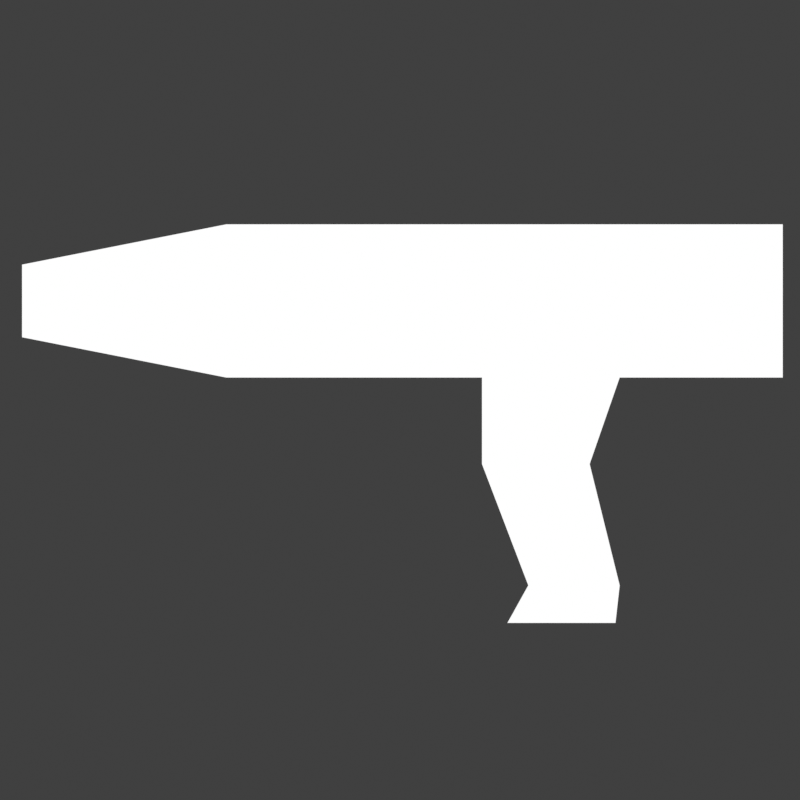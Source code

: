 # Source: BeamRifle.blend  (saved by Blender 2.82.7; exported with 4.5.12 LTS)
import bpy
from mathutils import Matrix  # noqa: F401  (used for matrix-valued properties, if any)

bpy.ops.wm.read_factory_settings(use_empty=True)
scene = bpy.context.scene
scene.name = 'Scene'

# ---- collections
col_collection = bpy.data.collections.new('Collection'); scene.collection.children.link(col_collection)

# ---- materials (node trees are filled in below, after node groups)
mat_material = bpy.data.materials.new('Material')
mat_material.alpha_threshold = 0.0
mat_material.use_transparent_shadow = False
mat_material.line_color = (0.05088, 0.05088, 0.05088, 1.0)
mat_material.line_priority = 1

# ---- material node trees
mat_material.use_nodes = True; mat_material.node_tree.nodes.clear()
_N = mat_material.node_tree.nodes; _L = mat_material.node_tree.links
n0 = _N.new('ShaderNodeOutputMaterial'); n0.name = 'Material Output'; n0.location = (300, 300)
n1 = _N.new('ShaderNodeBackground'); n1.name = 'Background'; n1.location = (10, 300)
n1.inputs[0].default_value = (1.0, 1.0, 1.0, 1.0)
_L.new(n1.outputs[0], n0.inputs[0])
n0.is_active_output = True

# ---- world
world_world = bpy.data.worlds.new('World'); scene.world = world_world
world_world.use_nodes = True; world_world.node_tree.nodes.clear()
_N = world_world.node_tree.nodes; _L = world_world.node_tree.links
n0 = _N.new('ShaderNodeOutputWorld'); n0.name = 'World Output'; n0.location = (300, 300)
n1 = _N.new('ShaderNodeBackground'); n1.name = 'Background'; n1.location = (10, 300)
n1.inputs[0].default_value = (0.05088, 0.05088, 0.05088, 1.0)
_L.new(n1.outputs[0], n0.inputs[0])
n0.is_active_output = True
world_world.color = (0.05088, 0.05088, 0.05088)
world_world.use_sun_shadow = False
world_world.sun_shadow_jitter_overblur = 0.0

# ---- cameras
cam_camera = bpy.data.cameras.new('Camera')
cam_camera.type = 'ORTHO'
cam_camera.clip_end = 100.0
cam_camera.ortho_scale = 4.0

# ---- lights
light_light = bpy.data.lights.new('Light', 'POINT')
light_light.transmission_factor = 0.0
light_light.energy = 1000.0
light_light.shadow_soft_size = 0.1
light_light.shadow_maximum_resolution = 0.006
light_light.use_absolute_resolution = True

# ---- meshes
me_cube = bpy.data.meshes.new('Cube')
me_cube.from_pydata([(0.3132, 1.3, 0.8074), (0.3132, 1.3, 0.181), (0.3132, -0.9747, 0.8074), (0.3132, -0.9747, 0.181), (-0.3132, 1.3, 0.8074), (-0.3132, 1.3, 0.181), (-0.3132, -0.9747, 0.8074), (-0.3132, -0.9747, 0.181), (0.1887, 0.6334, 0.181), (0.1887, 0.07032, 0.181), (-0.1887, 0.6334, 0.181), (-0.1887, 0.07032, 0.181), (0.1887, 0.5106, -0.1726), (0.1887, 0.07032, -0.1726), (-0.1887, 0.5106, -0.1726), (-0.1887, 0.07032, -0.1726), (0.1887, 0.6334, -0.6688), (0.1887, 0.2596, -0.6688), (-0.1887, 0.6334, -0.6688), (-0.1887, 0.2596, -0.6688), (0.2747, 0.6162, -0.8222), (0.2747, 0.1744, -0.8222), (-0.2747, 0.6162, -0.8222), (-0.2747, 0.1744, -0.8222), (0.1484, -1.81, 0.6426), (0.1484, -1.81, 0.3458), (-0.1484, -1.81, 0.6426), (-0.1484, -1.81, 0.3458)], [], [(0, 4, 6, 2), (6, 7, 27, 26), (7, 6, 4, 5), (7, 5, 10, 11), (1, 0, 2, 3), (5, 4, 0, 1), (10, 8, 12, 14), (1, 3, 9, 8), (5, 1, 8, 10), (3, 7, 11, 9), (13, 15, 19, 17), (9, 11, 15, 13), (11, 10, 14, 15), (8, 9, 13, 12), (16, 17, 21, 20), (15, 14, 18, 19), (12, 13, 17, 16), (14, 12, 16, 18), (22, 20, 21, 23), (18, 16, 20, 22), (17, 19, 23, 21), (19, 18, 22, 23), (25, 24, 26, 27), (7, 3, 25, 27), (2, 6, 26, 24), (3, 2, 24, 25)])
_uv = me_cube.uv_layers.new(name='UVMap')
_uv.uv.foreach_set('vector', [0.625, 0.5, 0.875, 0.5, 0.875, 0.75, 0.625, 0.75, 0.625, 0.0, 0.375, 0.0, 0.375, 0.0, 0.625, 0.0, 0.375, 0.0, 0.625, 0.0, 0.625, 0.25, 0.375, 0.25, 0.375, 0.0, 0.375, 0.25, 0.375, 0.25, 0.375, 0.0, 0.375, 0.5, 0.625, 0.5, 0.625, 0.75, 0.375, 0.75, 0.375, 0.25, 0.625, 0.25, 0.625, 0.5, 0.375, 0.5, 0.375, 0.25, 0.375, 0.5, 0.375, 0.5, 0.375, 0.25, 0.375, 0.5, 0.375, 0.75, 0.375, 0.75, 0.375, 0.5, 0.375, 0.25, 0.375, 0.5, 0.375, 0.5, 0.375, 0.25, 0.375, 0.75, 0.375, 1.0, 0.375, 1.0, 0.375, 0.75, 0.375, 0.75, 0.375, 1.0, 0.375, 1.0, 0.375, 0.75, 0.375, 0.75, 0.375, 1.0, 0.375, 1.0, 0.375, 0.75, 0.375, 0.0, 0.375, 0.25, 0.375, 0.25, 0.375, 0.0, 0.375, 0.5, 0.375, 0.75, 0.375, 0.75, 0.375, 0.5, 0.375, 0.5, 0.375, 0.75, 0.375, 0.75, 0.375, 0.5, 0.375, 0.0, 0.375, 0.25, 0.375, 0.25, 0.375, 0.0, 0.375, 0.5, 0.375, 0.75, 0.375, 0.75, 0.375, 0.5, 0.375, 0.25, 0.375, 0.5, 0.375, 0.5, 0.375, 0.25, 0.125, 0.5, 0.375, 0.5, 0.375, 0.75, 0.125, 0.75, 0.375, 0.25, 0.375, 0.5, 0.375, 0.5, 0.375, 0.25, 0.375, 0.75, 0.375, 1.0, 0.375, 1.0, 0.375, 0.75, 0.375, 0.0, 0.375, 0.25, 0.375, 0.25, 0.375, 0.0, 0.375, 0.75, 0.625, 0.75, 0.625, 1.0, 0.375, 1.0, 0.375, 1.0, 0.375, 0.75, 0.375, 0.75, 0.375, 1.0, 0.625, 0.75, 0.875, 0.75, 0.875, 0.75, 0.625, 0.75, 0.375, 0.75, 0.625, 0.75, 0.625, 0.75, 0.375, 0.75])
me_cube.materials.append(mat_material)
me_cube.use_remesh_preserve_volume = False
me_cube.use_remesh_preserve_attributes = False
me_cube.use_mirror_vertex_groups = False
me_cube.update()
me_robot = bpy.data.meshes.new('Robot')
me_robot.from_pydata([(-2.356, -0.4014, -0.6497), (-2.431, -0.3258, -0.6497), (-2.431, -0.3258, 0.2414), (-2.356, -0.4014, 0.2414), (-2.431, 0.1444, -0.6497), (-2.356, 0.2199, -0.6497), (-2.356, 0.2199, 0.2414), (-2.431, 0.1444, 0.2414), (-1.81, -0.3258, -0.6497), (-1.886, -0.4014, -0.6497), (-1.886, -0.4014, 0.2414), (-1.81, -0.3258, 0.2414), (-1.886, 0.2199, -0.6497), (-1.81, 0.1444, -0.6497), (-1.81, 0.1444, 0.2414), (-1.886, 0.2199, 0.2414), (-1.0, -0.7468, -0.406), (-1.0, 0.8687, -0.406), (-1.0, 0.8687, 0.7068), (1.0, -0.7468, -0.406), (0.4516, -1.395, 0.0), (1.0, 0.8687, -0.406), (1.0, 0.8687, 0.7068), (-1.0, -1.0, 0.7068), (-0.4516, -1.395, 0.0), (-0.4516, -1.395, 0.5135), (0.4516, -1.395, 0.5135), (-1.0, -0.326, 0.8148), (-1.0, 0.734, 0.8148), (1.0, -0.326, 0.8148), (1.0, 0.734, 0.8148), (-0.4468, -0.6071, 0.8961), (-0.4468, 0.734, 0.8148), (0.4468, -0.6071, 0.8961), (0.4468, 0.734, 0.8148), (1.0, -1.0, 0.7068), (-0.4468, -1.0, 0.7881), (0.4468, -1.0, 0.7881), (-0.4468, -0.377, 0.9687), (-0.4468, 0.2738, 0.9687), (0.4468, 0.2738, 0.9687), (0.4468, -0.377, 0.9687), (-1.0, -0.7468, -0.1812), (1.0, -0.7468, -0.1812), (-0.4943, -1.0, -0.406), (0.4943, -1.0, -0.406), (-0.4943, -1.0, -0.1812), (0.4943, -1.0, -0.1812), (-1.256, 0.2308, 0.7477), (-1.256, 0.2308, 0.2396), (1.256, 0.2308, 0.7477), (1.256, 0.2308, 0.2396), (1.256, -0.261, 0.2396), (-1.256, -0.261, 0.2396), (-1.256, -0.3323, 0.7477), (1.256, -0.3323, 0.7477), (-1.328, 0.2277, 0.7591), (-1.328, 0.2277, 0.251), (1.328, 0.2277, 0.7591), (1.328, 0.2277, 0.251), (1.328, -0.2641, 0.251), (-1.328, -0.2641, 0.251), (-1.328, -0.3354, 0.7591), (1.328, -0.3354, 0.7591), (-1.0, 1.18, -0.03859), (-1.0, 1.18, 0.4423), (1.0, 1.18, -0.03859), (1.0, 1.18, 0.4423), (-0.9398, 1.38, -0.03859), (-0.9398, 1.38, 0.4423), (0.9398, 1.38, -0.03859), (0.9398, 1.38, 0.4423), (-0.4166, 1.38, -0.03859), (-0.4166, 1.38, 0.4423), (0.4166, 1.38, -0.03859), (0.4166, 1.38, 0.4423), (-0.9398, 1.694, 0.4423), (-0.9398, 1.694, -0.03859), (0.9398, 1.694, 0.4423), (0.9398, 1.694, -0.03859), (-0.4166, 1.694, 0.4423), (-0.4166, 1.694, -0.03859), (0.4166, 1.694, 0.4423), (0.4166, 1.694, -0.03859), (-0.8606, 1.795, 0.3695), (-0.8606, 1.795, 0.03422), (0.8606, 1.795, 0.3695), (0.8606, 1.795, 0.03422), (-0.4958, 1.795, 0.3695), (-0.4958, 1.795, 0.03422), (0.4958, 1.795, 0.3695), (0.4958, 1.795, 0.03422), (1.0, 0.8687, -0.5445), (-1.0, 0.8687, -0.5445), (1.0, -0.7468, -0.5445), (-1.0, -0.7468, -0.5445), (0.6338, 0.573, -0.6825), (-0.6338, 0.573, -0.6825), (0.6338, -0.4511, -0.6825), (-0.6338, -0.4511, -0.6825), (-2.847, -0.6423, -0.139), (-2.675, -0.6423, 1.01), (-2.847, 0.5268, -0.139), (-2.675, 0.5268, 1.01), (-1.475, -0.6423, -0.139), (-1.475, -0.6423, 1.233), (-1.475, 0.5268, -0.139), (-1.475, 0.5268, 1.233), (-2.743, -0.7776, -0.04896), (-2.596, -0.7776, 0.9359), (-1.567, -0.7776, -0.04896), (-1.567, -0.7776, 1.127), (-2.756, 0.5942, -0.06046), (-2.606, 0.5942, 0.9454), (-1.555, 0.5942, -0.06046), (-1.555, 0.5942, 1.14), (-1.461, -0.4783, 0.05339), (-1.461, -0.4783, 1.04), (-1.461, 0.3629, 0.05339), (-1.461, 0.3629, 1.04), (-1.321, -0.4783, 0.05339), (-1.321, -0.4783, 1.04), (-1.321, 0.3629, 0.05339), (-1.321, 0.3629, 1.04), (-0.8375, -0.9569, 0.9545), (-0.8375, -0.9569, 2.482), (-0.8375, 0.9934, 0.9545), (-0.8375, 0.9934, 2.482), (0.8375, -0.9569, 0.9545), (0.8375, -0.9569, 2.482), (0.8375, 0.9934, 0.9545), (0.8375, 0.9934, 2.482), (-0.5339, -1.29, 1.162), (-0.5339, -1.317, 2.342), (0.5339, -1.29, 1.162), (0.5339, -1.317, 2.342), (-0.6135, -0.7376, 2.67), (-0.6135, 0.774, 2.67), (0.6135, -0.7376, 2.67), (0.6135, 0.774, 2.67), (-0.2952, -0.7376, 2.67), (-0.2952, 0.774, 2.67), (0.2952, -0.7376, 2.67), (0.2952, 0.774, 2.67), (-0.1205, -0.2903, 3.057), (-0.1205, 0.3267, 3.057), (0.1205, -0.2903, 3.057), (0.1205, 0.3267, 3.057), (-0.4108, -1.293, 1.456), (-0.4108, -1.314, 2.048), (0.4108, -1.314, 2.048), (0.4108, -1.293, 1.456), (-0.4108, -1.472, 1.453), (-0.4108, -1.493, 2.045), (0.4108, -1.493, 2.045), (0.4108, -1.472, 1.453), (-0.9151, 0.6628, 1.213), (-0.9151, -0.6264, 1.213), (-0.9151, -0.6264, 2.223), (-0.9151, 0.6628, 2.223), (0.9151, 0.6628, 2.223), (0.9151, 0.6628, 1.213), (0.9151, -0.6264, 1.213), (0.9151, -0.6264, 2.223), (-1.038, 0.7493, 1.521), (-1.038, -0.7128, 1.521), (-1.038, -0.7128, 1.915), (-1.038, 0.7493, 1.915), (1.038, 0.7493, 1.915), (1.038, 0.7493, 1.521), (1.038, -0.7128, 1.521), (1.038, -0.7128, 1.915), (-0.6746, 0.9934, 1.896), (-0.6746, 0.9934, 1.54), (0.6746, 0.9934, 1.54), (0.6746, 0.9934, 1.896), (-0.6746, 1.267, 1.896), (-0.6746, 1.267, 1.54), (0.6746, 1.267, 1.54), (0.6746, 1.267, 1.896), (-0.05695, -0.2903, 3.524), (-0.05695, 0.3267, 3.524), (0.05695, -0.2903, 3.524), (0.05695, 0.3267, 3.524), (-0.266, -0.6851, -1.928), (-0.3047, -0.5429, -1.037), (-0.266, 0.6851, -1.928), (-0.3047, 0.5429, -1.037), (0.266, -0.6851, -1.928), (0.3047, -0.5429, -1.037), (0.266, 0.6851, -1.928), (0.3047, 0.5429, -1.037), (-0.266, -0.943, -1.757), (-0.266, -0.943, -1.14), (-0.266, 0.943, -1.14), (-0.266, 0.943, -1.757), (0.266, 0.943, -1.757), (0.266, 0.943, -1.14), (0.266, -0.943, -1.14), (0.266, -0.943, -1.757), (-0.8395, -0.8439, -0.9101), (-0.8395, 0.8439, -0.9101), (0.8395, 0.8439, -0.9101), (0.8395, -0.8439, -0.9101), (-0.8395, -0.8439, -0.6308), (-0.8395, 0.8439, -0.6308), (0.8395, 0.8439, -0.6308), (0.8395, -0.8439, -0.6308), (0.8975, 0.379, -0.8595), (0.8975, -0.379, -0.8595), (0.9703, 0.379, -0.6308), (0.9703, -0.379, -0.6308), (-0.8975, -0.379, -0.8595), (-0.8975, 0.379, -0.8595), (-0.9703, -0.379, -0.6308), (-0.9703, 0.379, -0.6308), (0.5355, -0.9993, -0.9101), (-0.5355, -0.9993, -0.9101), (0.5355, -0.9993, -0.6308), (-0.5355, -0.9993, -0.6308), (-0.8395, -0.8439, -0.5836), (-0.8395, 0.8439, -0.5836), (0.8395, 0.8439, -0.5836), (0.8395, -0.8439, -0.5836), (-0.4705, -0.473, -0.4081), (-0.4705, 0.473, -0.4081), (0.4705, 0.473, -0.4081), (0.4705, -0.473, -0.4081), (0.0, 0.4178, -1.064), (0.0, -0.4178, -1.064), (0.2955, 0.4178, -1.186), (0.2955, -0.4178, -1.186), (0.4178, 0.4178, -1.481), (0.4178, -0.4178, -1.481), (0.2955, 0.4178, -1.777), (0.2955, -0.4178, -1.777), (0.0, 0.4178, -1.899), (0.0, -0.4178, -1.899), (-0.2955, 0.4178, -1.777), (-0.2955, -0.4178, -1.777), (-0.4178, 0.4178, -1.481), (-0.4178, -0.4178, -1.481), (-0.2955, 0.4178, -1.186), (-0.2955, -0.4178, -1.186), (-2.337, -0.3859, -1.604), (-2.409, -0.3141, -1.604), (-2.409, -0.3141, -0.7571), (-2.337, -0.3859, -0.7571), (-2.409, 0.1326, -1.604), (-2.337, 0.2044, -1.604), (-2.337, 0.2044, -0.7571), (-2.409, 0.1326, -0.7571), (-1.818, -0.3141, -1.604), (-1.89, -0.3859, -1.604), (-1.89, -0.3859, -0.7571), (-1.818, -0.3141, -0.7571), (-1.89, 0.2044, -1.604), (-1.818, 0.1326, -1.604), (-1.818, 0.1326, -0.7571), (-1.89, 0.2044, -0.7571), (-2.464, 0.0699, -0.7582), (-2.464, -0.2514, -0.7582), (-2.45, 0.2454, -0.7618), (-1.777, 0.2455, -0.7618), (-2.45, 0.147, -0.9995), (-1.777, 0.147, -0.9995), (-2.45, -0.09073, -1.098), (-1.777, -0.09073, -1.098), (-2.45, -0.3284, -0.9995), (-1.777, -0.3284, -0.9995), (-2.45, -0.4269, -0.7618), (-1.777, -0.4269, -0.7618), (-2.45, -0.3284, -0.5241), (-1.777, -0.3284, -0.5241), (-2.45, -0.09073, -0.4256), (-1.777, -0.09073, -0.4256), (-2.45, 0.147, -0.5241), (-1.777, 0.147, -0.5241), (-2.573, 0.1511, -0.7615), (-2.573, 0.08025, -0.9325), (-2.573, -0.09073, -1.003), (-2.573, -0.2617, -0.9325), (-2.573, -0.3325, -0.7615), (-2.573, -0.2617, -0.5905), (-2.573, -0.09073, -0.5197), (-2.573, 0.08024, -0.5905), (-1.768, -0.2519, -0.7581), (-1.768, 0.07044, -0.7581), (-1.738, 0.1519, -0.7615), (-1.738, 0.08081, -0.9331), (-1.738, -0.09073, -1.004), (-1.738, -0.2623, -0.9331), (-1.738, -0.3333, -0.7615), (-1.738, -0.2623, -0.59), (-1.738, -0.09073, -0.5189), (-1.738, 0.08081, -0.59), (-2.436, -0.3998, -2.267), (-2.401, -0.4246, -2.242), (-2.436, -0.4246, -2.207), (-2.461, -0.3998, -2.242), (-2.436, -0.4246, -1.665), (-2.401, -0.4246, -1.63), (-2.436, -0.3998, -1.605), (-2.461, -0.3998, -1.63), (-2.436, 0.2121, -2.267), (-2.461, 0.2121, -2.242), (-2.436, 0.2369, -2.242), (-2.436, 0.2121, -1.605), (-2.436, 0.2369, -1.63), (-2.461, 0.2121, -1.63), (-1.824, -0.3998, -2.267), (-1.799, -0.3998, -2.242), (-1.824, -0.4246, -2.207), (-1.859, -0.4246, -2.242), (-1.824, -0.3998, -1.605), (-1.859, -0.4246, -1.63), (-1.824, -0.4246, -1.665), (-1.799, -0.3998, -1.63), (-1.824, 0.2121, -2.267), (-1.824, 0.2369, -2.242), (-1.799, 0.2121, -2.242), (-1.824, 0.2121, -1.605), (-1.799, 0.2121, -1.63), (-1.824, 0.2369, -1.63), (-2.271, -0.3998, -2.052), (-2.295, -0.4246, -2.066), (-2.26, -0.4246, -2.101), (-2.246, -0.3998, -2.077), (-2.271, -0.3998, -1.82), (-2.246, -0.3998, -1.796), (-2.26, -0.4246, -1.771), (-2.295, -0.4246, -1.806), (-1.99, -0.3998, -1.82), (-1.965, -0.4246, -1.806), (-2.0, -0.4246, -1.771), (-2.014, -0.3998, -1.796), (-1.99, -0.3998, -2.052), (-2.014, -0.3998, -2.077), (-2.0, -0.4246, -2.101), (-1.965, -0.4246, -2.066), (-2.271, -0.2891, -2.052), (-2.246, -0.2891, -2.077), (-2.246, -0.2643, -2.052), (-2.271, -0.2891, -1.82), (-2.246, -0.2643, -1.82), (-2.246, -0.2891, -1.796), (-1.99, -0.2891, -1.82), (-2.014, -0.2891, -1.796), (-2.014, -0.2643, -1.82), (-1.99, -0.2891, -2.052), (-2.014, -0.2643, -2.052), (-2.014, -0.2891, -2.077), (-1.268, -0.4602, -1.78), (-1.371, -0.3538, -1.752), (-1.184, -0.3538, -1.054), (-1.081, -0.4602, -1.081), (-1.371, 0.3084, -1.752), (-1.268, 0.4148, -1.78), (-1.081, 0.4148, -1.081), (-1.184, 0.3084, -1.054), (-0.526, -0.3538, -1.979), (-0.6288, -0.4602, -1.951), (-0.4416, -0.4602, -1.252), (-0.3388, -0.3538, -1.28), (-0.6288, 0.4148, -1.951), (-0.526, 0.3084, -1.979), (-0.3388, 0.3084, -1.28), (-0.4416, 0.4148, -1.252), (-1.207, 0.1607, -1.096), (-0.3447, 0.1607, -1.327), (-1.238, 0.1099, -1.215), (-0.3764, 0.1099, -1.446), (-1.251, -0.01266, -1.264), (-0.3896, -0.01266, -1.495), (-1.238, -0.1353, -1.215), (-0.3764, -0.1353, -1.446), (-1.207, -0.186, -1.096), (-0.3447, -0.186, -1.327), (-1.175, -0.1353, -0.9777), (-0.313, -0.1353, -1.209), (-1.162, -0.01266, -0.9287), (-0.2998, -0.01266, -1.16), (-1.175, 0.1099, -0.9777), (-0.313, 0.1099, -1.209), (-1.326, -0.5029, -2.65), (-1.442, -0.3873, -2.65), (-1.442, -0.3873, -1.919), (-1.326, -0.5029, -1.919), (-1.442, 0.3319, -2.65), (-1.326, 0.4475, -2.65), (-1.326, 0.4475, -1.919), (-1.442, 0.3319, -1.919), (-0.4914, -0.3873, -2.65), (-0.607, -0.5029, -2.65), (-0.607, -0.5029, -1.919), (-0.4914, -0.3873, -1.919), (-0.607, 0.4475, -2.65), (-0.4914, 0.3319, -2.65), (-0.4914, 0.3319, -1.919), (-0.607, 0.4475, -1.919), (-0.5112, -0.02772, -1.725), (-1.408, -0.02772, -1.725), (-0.5112, -0.1589, -1.779), (-1.408, -0.1589, -1.779), (-0.5112, -0.2132, -1.91), (-1.408, -0.2132, -1.91), (-0.5112, -0.1589, -2.041), (-1.408, -0.1589, -2.041), (-0.5112, -0.02772, -2.096), (-1.408, -0.02772, -2.096), (-0.5112, 0.1034, -2.041), (-1.408, 0.1034, -2.041), (-0.5112, 0.1578, -1.91), (-1.408, 0.1578, -1.91), (-0.5112, 0.1034, -1.779), (-1.408, 0.1034, -1.779), (-0.3189, 0.6574, -3.35), (-1.636, 0.6574, -3.35), (-1.406, -1.625, -3.35), (-0.5481, -1.625, -3.35), (-0.08174, 0.8182, -3.35), (-0.08174, 0.8182, -3.74), (-0.358, -1.761, -3.35), (-0.358, -1.761, -3.74), (-1.873, 0.8182, -3.35), (-1.873, 0.8182, -3.74), (-1.596, -1.761, -3.35), (-1.596, -1.761, -3.74), (-1.341, -0.3651, -2.636), (-1.341, 0.3633, -2.636), (-0.613, 0.3633, -2.636), (-0.613, -0.3651, -2.636), (-0.5794, -2.174, -3.35), (-1.375, -2.174, -3.35), (-0.5794, -2.174, -3.74), (-1.375, -2.174, -3.74), (-0.358, -1.761, -3.35), (-0.358, -1.761, -3.74), (-0.1053, -1.039, -3.74), (-0.1053, -1.039, -3.35), (-1.849, -1.039, -3.74), (-1.849, -1.039, -3.35), (-1.538, 1.084, -3.35), (-0.4167, 1.084, -3.35), (-0.4167, 1.084, -3.74), (-1.538, 1.084, -3.74), (2.847, -0.6423, -0.139), (2.675, -0.6423, 1.01), (2.847, 0.5268, -0.139), (2.675, 0.5268, 1.01), (1.475, -0.6423, -0.139), (1.475, -0.6423, 1.233), (1.475, 0.5268, -0.139), (1.475, 0.5268, 1.233), (2.743, -0.7776, -0.04896), (2.596, -0.7776, 0.9359), (1.567, -0.7776, -0.04896), (1.567, -0.7776, 1.127), (2.756, 0.5942, -0.06046), (2.606, 0.5942, 0.9454), (1.555, 0.5942, -0.06046), (1.555, 0.5942, 1.14), (1.461, -0.4783, 0.05339), (1.461, -0.4783, 1.04), (1.461, 0.3629, 0.05339), (1.461, 0.3629, 1.04), (1.321, -0.4783, 0.05339), (1.321, -0.4783, 1.04), (1.321, 0.3629, 0.05339), (1.321, 0.3629, 1.04), (2.356, -0.4014, -0.6497), (2.431, -0.3258, -0.6497), (2.431, -0.3258, 0.2414), (2.356, -0.4014, 0.2414), (2.431, 0.1444, -0.6497), (2.356, 0.2199, -0.6497), (2.356, 0.2199, 0.2414), (2.431, 0.1444, 0.2414), (1.81, -0.3258, -0.6497), (1.886, -0.4014, -0.6497), (1.886, -0.4014, 0.2414), (1.81, -0.3258, 0.2414), (1.886, 0.2199, -0.6497), (1.81, 0.1444, -0.6497), (1.81, 0.1444, 0.2414), (1.886, 0.2199, 0.2414), (2.337, -0.3859, -1.604), (2.409, -0.3141, -1.604), (2.409, -0.3141, -0.7571), (2.337, -0.3859, -0.7571), (2.409, 0.1326, -1.604), (2.337, 0.2044, -1.604), (2.337, 0.2044, -0.7571), (2.409, 0.1326, -0.7571), (1.818, -0.3141, -1.604), (1.89, -0.3859, -1.604), (1.89, -0.3859, -0.7571), (1.818, -0.3141, -0.7571), (1.89, 0.2044, -1.604), (1.818, 0.1326, -1.604), (1.818, 0.1326, -0.7571), (1.89, 0.2044, -0.7571), (2.464, 0.0699, -0.7582), (2.464, -0.2514, -0.7582), (2.45, 0.2454, -0.7618), (1.777, 0.2455, -0.7618), (2.45, 0.147, -0.9995), (1.777, 0.147, -0.9995), (2.45, -0.09073, -1.098), (1.777, -0.09073, -1.098), (2.45, -0.3284, -0.9995), (1.777, -0.3284, -0.9995), (2.45, -0.4269, -0.7618), (1.777, -0.4269, -0.7618), (2.45, -0.3284, -0.5241), (1.777, -0.3284, -0.5241), (2.45, -0.09073, -0.4256), (1.777, -0.09073, -0.4256), (2.45, 0.147, -0.5241), (1.777, 0.147, -0.5241), (2.573, 0.1511, -0.7615), (2.573, 0.08025, -0.9325), (2.573, -0.09073, -1.003), (2.573, -0.2617, -0.9325), (2.573, -0.3325, -0.7615), (2.573, -0.2617, -0.5905), (2.573, -0.09073, -0.5197), (2.573, 0.08024, -0.5905), (1.768, -0.2519, -0.7581), (1.768, 0.07044, -0.7581), (1.738, 0.1519, -0.7615), (1.738, 0.08081, -0.9331), (1.738, -0.09073, -1.004), (1.738, -0.2623, -0.9331), (1.738, -0.3333, -0.7615), (1.738, -0.2623, -0.59), (1.738, -0.09073, -0.5189), (1.738, 0.08081, -0.59), (2.436, -0.3998, -2.267), (2.401, -0.4246, -2.242), (2.436, -0.4246, -2.207), (2.461, -0.3998, -2.242), (2.436, -0.4246, -1.665), (2.401, -0.4246, -1.63), (2.436, -0.3998, -1.605), (2.461, -0.3998, -1.63), (2.436, 0.2121, -2.267), (2.461, 0.2121, -2.242), (2.436, 0.2369, -2.242), (2.436, 0.2121, -1.605), (2.436, 0.2369, -1.63), (2.461, 0.2121, -1.63), (1.824, -0.3998, -2.267), (1.799, -0.3998, -2.242), (1.824, -0.4246, -2.207), (1.859, -0.4246, -2.242), (1.824, -0.3998, -1.605), (1.859, -0.4246, -1.63), (1.824, -0.4246, -1.665), (1.799, -0.3998, -1.63), (1.824, 0.2121, -2.267), (1.824, 0.2369, -2.242), (1.799, 0.2121, -2.242), (1.824, 0.2121, -1.605), (1.799, 0.2121, -1.63), (1.824, 0.2369, -1.63), (2.271, -0.3998, -2.052), (2.295, -0.4246, -2.066), (2.26, -0.4246, -2.101), (2.246, -0.3998, -2.077), (2.271, -0.3998, -1.82), (2.246, -0.3998, -1.796), (2.26, -0.4246, -1.771), (2.295, -0.4246, -1.806), (1.99, -0.3998, -1.82), (1.965, -0.4246, -1.806), (2.0, -0.4246, -1.771), (2.014, -0.3998, -1.796), (1.99, -0.3998, -2.052), (2.014, -0.3998, -2.077), (2.0, -0.4246, -2.101), (1.965, -0.4246, -2.066), (2.271, -0.2891, -2.052), (2.246, -0.2891, -2.077), (2.246, -0.2643, -2.052), (2.271, -0.2891, -1.82), (2.246, -0.2643, -1.82), (2.246, -0.2891, -1.796), (1.99, -0.2891, -1.82), (2.014, -0.2891, -1.796), (2.014, -0.2643, -1.82), (1.99, -0.2891, -2.052), (2.014, -0.2643, -2.052), (2.014, -0.2891, -2.077), (1.268, -0.4602, -1.78), (1.371, -0.3538, -1.752), (1.184, -0.3538, -1.054), (1.081, -0.4602, -1.081), (1.371, 0.3084, -1.752), (1.268, 0.4148, -1.78), (1.081, 0.4148, -1.081), (1.184, 0.3084, -1.054), (0.526, -0.3538, -1.979), (0.6288, -0.4602, -1.951), (0.4416, -0.4602, -1.252), (0.3388, -0.3538, -1.28), (0.6288, 0.4148, -1.951), (0.526, 0.3084, -1.979), (0.3388, 0.3084, -1.28), (0.4416, 0.4148, -1.252), (1.207, 0.1607, -1.096), (0.3447, 0.1607, -1.327), (1.238, 0.1099, -1.215), (0.3764, 0.1099, -1.446), (1.251, -0.01266, -1.264), (0.3896, -0.01266, -1.495), (1.238, -0.1353, -1.215), (0.3764, -0.1353, -1.446), (1.207, -0.186, -1.096), (0.3447, -0.186, -1.327), (1.175, -0.1353, -0.9777), (0.313, -0.1353, -1.209), (1.162, -0.01266, -0.9287), (0.2998, -0.01266, -1.16), (1.175, 0.1099, -0.9777), (0.313, 0.1099, -1.209), (1.326, -0.5029, -2.65), (1.442, -0.3873, -2.65), (1.442, -0.3873, -1.919), (1.326, -0.5029, -1.919), (1.442, 0.3319, -2.65), (1.326, 0.4475, -2.65), (1.326, 0.4475, -1.919), (1.442, 0.3319, -1.919), (0.4914, -0.3873, -2.65), (0.607, -0.5029, -2.65), (0.607, -0.5029, -1.919), (0.4914, -0.3873, -1.919), (0.607, 0.4475, -2.65), (0.4914, 0.3319, -2.65), (0.4914, 0.3319, -1.919), (0.607, 0.4475, -1.919), (0.5112, -0.02772, -1.725), (1.408, -0.02772, -1.725), (0.5112, -0.1589, -1.779), (1.408, -0.1589, -1.779), (0.5112, -0.2132, -1.91), (1.408, -0.2132, -1.91), (0.5112, -0.1589, -2.041), (1.408, -0.1589, -2.041), (0.5112, -0.02772, -2.096), (1.408, -0.02772, -2.096), (0.5112, 0.1034, -2.041), (1.408, 0.1034, -2.041), (0.5112, 0.1578, -1.91), (1.408, 0.1578, -1.91), (0.5112, 0.1034, -1.779), (1.408, 0.1034, -1.779), (0.3189, 0.6574, -3.35), (1.636, 0.6574, -3.35), (1.406, -1.625, -3.35), (0.5481, -1.625, -3.35), (0.08174, 0.8182, -3.35), (0.08174, 0.8182, -3.74), (0.358, -1.761, -3.35), (0.358, -1.761, -3.74), (1.873, 0.8182, -3.35), (1.873, 0.8182, -3.74), (1.596, -1.761, -3.35), (1.596, -1.761, -3.74), (1.341, -0.3651, -2.636), (1.341, 0.3633, -2.636), (0.613, 0.3633, -2.636), (0.613, -0.3651, -2.636), (0.5794, -2.174, -3.35), (1.375, -2.174, -3.35), (0.5794, -2.174, -3.74), (1.375, -2.174, -3.74), (0.358, -1.761, -3.35), (0.358, -1.761, -3.74), (0.1053, -1.039, -3.74), (0.1053, -1.039, -3.35), (1.849, -1.039, -3.74), (1.849, -1.039, -3.35), (1.538, 1.084, -3.35), (0.4167, 1.084, -3.35), (0.4167, 1.084, -3.74), (1.538, 1.084, -3.74)], [(436, 437), (678, 679)], [(9, 10, 3, 0), (13, 14, 11, 8), (14, 15, 6, 7, 2, 3, 10, 11), (1, 2, 7, 4), (5, 6, 15, 12), (0, 3, 2, 1), (6, 5, 4, 7), (14, 13, 12, 15), (10, 9, 8, 11), (4, 5, 12, 13, 8, 9, 0, 1), (23, 18, 48, 54), (18, 22, 67, 65), (18, 17, 49, 48), (43, 35, 26, 20), (18, 23, 27, 28), (35, 22, 30, 29), (22, 18, 28, 30), (23, 42, 24, 25), (33, 34, 40, 41), (30, 28, 32, 34), (29, 30, 34, 33), (28, 27, 31, 32), (31, 27, 23, 36), (36, 23, 25), (33, 31, 36, 37), (46, 24, 42), (29, 33, 37, 35), (40, 39, 38, 41), (32, 31, 38, 39), (31, 33, 41, 38), (34, 32, 39, 40), (26, 25, 24, 20), (45, 47, 46, 44), (16, 19, 45, 44), (42, 16, 44, 46), (19, 43, 47, 45), (46, 47, 20, 24), (20, 47, 43), (35, 37, 26), (26, 37, 36, 25), (52, 51, 59, 60), (50, 55, 63, 58), (52, 43, 19), (19, 21, 51, 52), (17, 16, 53, 49), (22, 35, 55, 50), (52, 55, 35, 43), (42, 53, 16), (21, 22, 50, 51), (59, 58, 63, 60), (55, 52, 60, 63), (48, 49, 57, 56), (49, 53, 61, 57), (54, 48, 56, 62), (51, 50, 58, 59), (61, 62, 56, 57), (53, 54, 62, 61), (23, 54, 53, 42), (65, 67, 71, 69), (17, 18, 65, 64), (22, 21, 66, 67), (21, 17, 64, 66), (71, 70, 79, 78), (64, 65, 69, 68), (67, 66, 70, 71), (66, 64, 68, 70), (72, 73, 75, 74), (70, 68, 72, 74), (69, 71, 75, 73), (72, 68, 77, 81), (80, 81, 89, 88), (79, 83, 91, 87), (70, 74, 83, 79), (73, 72, 81, 80), (69, 73, 80, 76), (75, 71, 78, 82), (68, 69, 76, 77), (74, 75, 82, 83), (86, 87, 91, 90), (85, 84, 88, 89), (77, 76, 84, 85), (76, 80, 88, 84), (82, 78, 86, 90), (83, 82, 90, 91), (78, 79, 87, 86), (81, 77, 85, 89), (19, 16, 95, 94), (94, 95, 99, 98), (21, 19, 94, 92), (16, 17, 93, 95), (17, 21, 92, 93), (96, 98, 99, 97), (93, 92, 96, 97), (95, 93, 97, 99), (92, 94, 98, 96), (100, 101, 103, 102), (102, 103, 113, 112), (107, 105, 117, 119), (101, 100, 108, 109), (102, 106, 104, 100), (107, 103, 101, 105), (110, 111, 109, 108), (100, 104, 110, 108), (105, 101, 109, 111), (104, 105, 111, 110), (112, 113, 115, 114), (107, 106, 114, 115), (106, 102, 112, 114), (103, 107, 115, 113), (119, 117, 121, 123), (106, 107, 119, 118), (105, 104, 116, 117), (104, 106, 118, 116), (122, 123, 121, 120), (118, 119, 123, 122), (117, 116, 120, 121), (116, 118, 122, 120), (124, 125, 158, 157), (131, 130, 174, 175), (127, 126, 156, 159), (125, 124, 132, 133), (126, 130, 128, 124), (131, 127, 137, 139), (135, 133, 149, 150), (124, 128, 134, 132), (129, 125, 133, 135), (128, 129, 135, 134), (136, 138, 142, 140), (129, 131, 139, 138), (127, 125, 136, 137), (125, 129, 138, 136), (143, 141, 145, 147), (139, 137, 141, 143), (138, 139, 143, 142), (137, 136, 140, 141), (144, 146, 182, 180), (142, 143, 147, 146), (141, 140, 144, 145), (140, 142, 146, 144), (148, 151, 155, 152), (134, 135, 150, 151), (132, 134, 151, 148), (133, 132, 148, 149), (155, 154, 153, 152), (149, 148, 152, 153), (150, 149, 153, 154), (151, 150, 154, 155), (163, 162, 170, 171), (156, 157, 165, 164), (131, 129, 163, 160), (130, 131, 160, 161), (125, 127, 159, 158), (126, 124, 157, 156), (129, 128, 162, 163), (128, 130, 161, 162), (165, 166, 167, 164), (169, 168, 171, 170), (162, 161, 169, 170), (159, 156, 164, 167), (157, 158, 166, 165), (160, 163, 171, 168), (161, 160, 168, 169), (158, 159, 167, 166), (172, 175, 179, 176), (130, 126, 173, 174), (127, 131, 175, 172), (126, 127, 172, 173), (177, 176, 179, 178), (173, 172, 176, 177), (175, 174, 178, 179), (174, 173, 177, 178), (183, 181, 180, 182), (147, 145, 181, 183), (146, 147, 183, 182), (145, 144, 180, 181), (184, 185, 187, 186), (188, 189, 198, 199), (190, 191, 189, 188), (189, 185, 193, 198), (186, 190, 188, 184), (191, 187, 201, 202), (195, 194, 197, 196), (199, 198, 193, 192), (187, 191, 197, 194), (186, 187, 194, 195), (185, 184, 192, 193), (184, 188, 199, 192), (191, 190, 196, 197), (190, 186, 195, 196), (206, 207, 211, 210), (189, 191, 202, 203), (187, 185, 200, 201), (185, 189, 203, 200), (207, 206, 222, 223), (204, 205, 215, 214), (203, 207, 218, 216), (202, 201, 205, 206), (209, 208, 210, 211), (203, 202, 208, 209), (207, 203, 209, 211), (202, 206, 210, 208), (213, 212, 214, 215), (205, 201, 213, 215), (201, 200, 212, 213), (200, 204, 214, 212), (217, 216, 218, 219), (207, 204, 219, 218), (200, 203, 216, 217), (204, 200, 217, 219), (220, 223, 227, 224), (205, 204, 220, 221), (204, 207, 223, 220), (206, 205, 221, 222), (226, 225, 224, 227), (222, 221, 225, 226), (223, 222, 226, 227), (221, 220, 224, 225), (228, 229, 231, 230), (230, 231, 233, 232), (232, 233, 235, 234), (234, 235, 237, 236), (236, 237, 239, 238), (238, 239, 241, 240), (231, 229, 243, 241, 239, 237, 235, 233), (240, 241, 243, 242), (242, 243, 229, 228), (228, 230, 232, 234, 236, 238, 240, 242), (253, 254, 247, 244), (257, 258, 255, 252), (258, 259, 250, 251, 246, 247, 254, 255), (245, 246, 251, 248), (249, 250, 259, 256), (244, 247, 246, 245), (250, 249, 248, 251), (258, 257, 256, 259), (254, 253, 252, 255), (248, 249, 256, 257, 252, 253, 244, 245), (273, 271, 292, 293), (270, 272, 283, 282), (262, 263, 265, 264), (269, 267, 290, 291), (274, 276, 285, 284), (264, 265, 267, 266), (263, 277, 295, 288), (251, 246, 261, 260), (266, 267, 269, 268), (265, 263, 288, 289), (264, 266, 280, 279), (268, 269, 271, 270), (289, 288, 295, 294, 293, 292, 291, 290), (268, 270, 282, 281), (270, 271, 273, 272), (276, 262, 278, 285), (262, 264, 279, 278), (272, 273, 275, 274), (258, 255, 286, 287), (278, 279, 280, 281, 282, 283, 284, 285), (274, 275, 277, 276), (277, 275, 294, 295), (266, 268, 281, 280), (276, 277, 263, 262), (272, 274, 284, 283), (275, 273, 293, 294), (271, 269, 291, 292), (267, 265, 289, 290), (297, 313, 338, 326), (320, 322, 317, 311), (312, 316, 333, 339), (306, 308, 323, 319), (299, 303, 309, 305), (315, 301, 330, 334), (336, 332, 346, 349), (328, 324, 340, 343), (321, 307, 302, 314), (300, 298, 325, 331), (350, 348, 344, 342), (335, 329, 345, 347), (327, 337, 351, 341), (296, 297, 298, 299), (300, 301, 302, 303), (304, 305, 306), (307, 308, 309), (310, 311, 312, 313), (314, 315, 316, 317), (318, 319, 320), (321, 322, 323), (324, 325, 326, 327), (328, 329, 330, 331), (332, 333, 334, 335), (336, 337, 338, 339), (340, 341, 342), (343, 344, 345), (346, 347, 348), (349, 350, 351), (304, 296, 299, 305), (298, 300, 303, 299), (302, 307, 309, 303), (308, 306, 305, 309), (318, 304, 306, 319), (307, 321, 323, 308), (322, 320, 319, 323), (310, 318, 320, 311), (321, 314, 317, 322), (316, 312, 311, 317), (296, 310, 313, 297), (314, 302, 301, 315), (324, 328, 331, 325), (332, 336, 339, 333), (326, 338, 337, 327), (334, 330, 329, 335), (300, 331, 330, 301), (333, 316, 315, 334), (338, 313, 312, 339), (297, 326, 325, 298), (342, 344, 343, 340), (348, 350, 349, 346), (341, 351, 350, 342), (347, 345, 344, 348), (328, 343, 345, 329), (346, 332, 335, 347), (351, 337, 336, 349), (340, 324, 327, 341), (304, 318, 310, 296), (361, 362, 355, 352), (365, 366, 363, 360), (366, 367, 358, 359, 354, 355, 362, 363), (353, 354, 359, 356), (357, 358, 367, 364), (352, 355, 354, 353), (358, 357, 356, 359), (366, 365, 364, 367), (362, 361, 360, 363), (356, 357, 364, 365, 360, 361, 352, 353), (368, 369, 371, 370), (370, 371, 373, 372), (372, 373, 375, 374), (374, 375, 377, 376), (376, 377, 379, 378), (378, 379, 381, 380), (371, 369, 383, 381, 379, 377, 375, 373), (380, 381, 383, 382), (382, 383, 369, 368), (368, 370, 372, 374, 376, 378, 380, 382), (393, 394, 387, 384), (397, 398, 395, 392), (398, 399, 390, 391, 386, 387, 394, 395), (385, 386, 391, 388), (389, 390, 399, 396), (384, 387, 386, 385), (390, 389, 388, 391), (398, 397, 396, 399), (394, 393, 392, 395), (388, 389, 396, 397, 392, 393, 384, 385), (400, 401, 403, 402), (402, 403, 405, 404), (404, 405, 407, 406), (406, 407, 409, 408), (408, 409, 411, 410), (410, 411, 413, 412), (403, 401, 415, 413, 411, 409, 407, 405), (412, 413, 415, 414), (414, 415, 401, 400), (400, 402, 404, 406, 408, 410, 412, 414), (424, 441, 426, 418, 417), (438, 439, 422, 423), (440, 441, 424, 425), (416, 417, 429, 430), (422, 439, 420, 416, 419), (440, 438, 423, 427), (420, 424, 417, 416), (424, 420, 443, 442), (427, 423, 434, 435), (426, 422, 419, 418), (430, 429, 428, 431), (418, 419, 431, 428), (417, 418, 428, 429), (419, 416, 430, 431), (434, 432, 433, 435), (423, 422, 432, 434), (426, 427, 435, 433), (422, 426, 433, 432), (425, 421, 438, 440), (427, 426, 441, 440), (421, 420, 439, 438), (445, 442, 443, 444), (420, 421, 444, 443), (425, 424, 442, 445), (421, 425, 445, 444), (446, 448, 449, 447), (448, 458, 459, 449), (453, 465, 463, 451), (447, 455, 454, 446), (448, 446, 450, 452), (453, 451, 447, 449), (456, 454, 455, 457), (446, 454, 456, 450), (451, 457, 455, 447), (450, 456, 457, 451), (458, 460, 461, 459), (453, 461, 460, 452), (452, 460, 458, 448), (449, 459, 461, 453), (465, 469, 467, 463), (452, 464, 465, 453), (451, 463, 462, 450), (450, 462, 464, 452), (468, 466, 467, 469), (464, 468, 469, 465), (463, 467, 466, 462), (462, 466, 468, 464), (479, 470, 473, 480), (483, 478, 481, 484), (484, 481, 480, 473, 472, 477, 476, 485), (471, 474, 477, 472), (475, 482, 485, 476), (470, 471, 472, 473), (476, 477, 474, 475), (484, 485, 482, 483), (480, 481, 478, 479), (474, 471, 470, 479, 478, 483, 482, 475), (495, 486, 489, 496), (499, 494, 497, 500), (500, 497, 496, 489, 488, 493, 492, 501), (487, 490, 493, 488), (491, 498, 501, 492), (486, 487, 488, 489), (492, 493, 490, 491), (500, 501, 498, 499), (496, 497, 494, 495), (490, 487, 486, 495, 494, 499, 498, 491), (515, 535, 534, 513), (512, 524, 525, 514), (504, 506, 507, 505), (511, 533, 532, 509), (516, 526, 527, 518), (506, 508, 509, 507), (505, 530, 537, 519), (493, 502, 503, 488), (508, 510, 511, 509), (507, 531, 530, 505), (506, 521, 522, 508), (510, 512, 513, 511), (531, 532, 533, 534, 535, 536, 537, 530), (510, 523, 524, 512), (512, 514, 515, 513), (518, 527, 520, 504), (504, 520, 521, 506), (514, 516, 517, 515), (500, 529, 528, 497), (520, 527, 526, 525, 524, 523, 522, 521), (516, 518, 519, 517), (519, 537, 536, 517), (508, 522, 523, 510), (518, 504, 505, 519), (514, 525, 526, 516), (517, 536, 535, 515), (513, 534, 533, 511), (509, 532, 531, 507), (539, 568, 580, 555), (562, 553, 559, 564), (554, 581, 575, 558), (548, 561, 565, 550), (541, 547, 551, 545), (557, 576, 572, 543), (578, 591, 588, 574), (570, 585, 582, 566), (563, 556, 544, 549), (542, 573, 567, 540), (592, 584, 586, 590), (577, 589, 587, 571), (569, 583, 593, 579), (538, 541, 540, 539), (542, 545, 544, 543), (546, 548, 547), (549, 551, 550), (552, 555, 554, 553), (556, 559, 558, 557), (560, 562, 561), (563, 565, 564), (566, 569, 568, 567), (570, 573, 572, 571), (574, 577, 576, 575), (578, 581, 580, 579), (582, 584, 583), (585, 587, 586), (588, 590, 589), (591, 593, 592), (546, 547, 541, 538), (540, 541, 545, 542), (544, 545, 551, 549), (550, 551, 547, 548), (560, 561, 548, 546), (549, 550, 565, 563), (564, 565, 561, 562), (552, 553, 562, 560), (563, 564, 559, 556), (558, 559, 553, 554), (538, 539, 555, 552), (556, 557, 543, 544), (566, 567, 573, 570), (574, 575, 581, 578), (568, 569, 579, 580), (576, 577, 571, 572), (542, 543, 572, 573), (575, 576, 557, 558), (580, 581, 554, 555), (539, 540, 567, 568), (584, 582, 585, 586), (590, 588, 591, 592), (583, 584, 592, 593), (589, 590, 586, 587), (570, 571, 587, 585), (588, 589, 577, 574), (593, 591, 578, 579), (582, 583, 569, 566), (546, 538, 552, 560), (603, 594, 597, 604), (607, 602, 605, 608), (608, 605, 604, 597, 596, 601, 600, 609), (595, 598, 601, 596), (599, 606, 609, 600), (594, 595, 596, 597), (600, 601, 598, 599), (608, 609, 606, 607), (604, 605, 602, 603), (598, 595, 594, 603, 602, 607, 606, 599), (610, 612, 613, 611), (612, 614, 615, 613), (614, 616, 617, 615), (616, 618, 619, 617), (618, 620, 621, 619), (620, 622, 623, 621), (613, 615, 617, 619, 621, 623, 625, 611), (622, 624, 625, 623), (624, 610, 611, 625), (610, 624, 622, 620, 618, 616, 614, 612), (635, 626, 629, 636), (639, 634, 637, 640), (640, 637, 636, 629, 628, 633, 632, 641), (627, 630, 633, 628), (631, 638, 641, 632), (626, 627, 628, 629), (632, 633, 630, 631), (640, 641, 638, 639), (636, 637, 634, 635), (630, 627, 626, 635, 634, 639, 638, 631), (642, 644, 645, 643), (644, 646, 647, 645), (646, 648, 649, 647), (648, 650, 651, 649), (650, 652, 653, 651), (652, 654, 655, 653), (645, 647, 649, 651, 653, 655, 657, 643), (654, 656, 657, 655), (656, 642, 643, 657), (642, 656, 654, 652, 650, 648, 646, 644), (666, 659, 660, 668, 683), (680, 665, 664, 681), (682, 667, 666, 683), (658, 672, 671, 659), (664, 661, 658, 662, 681), (682, 669, 665, 680), (662, 658, 659, 666), (666, 684, 685, 662), (669, 677, 676, 665), (668, 660, 661, 664), (672, 673, 670, 671), (660, 670, 673, 661), (659, 671, 670, 660), (661, 673, 672, 658), (676, 677, 675, 674), (665, 676, 674, 664), (668, 675, 677, 669), (664, 674, 675, 668), (667, 682, 680, 663), (669, 682, 683, 668), (663, 680, 681, 662), (687, 686, 685, 684), (662, 685, 686, 663), (667, 687, 684, 666), (663, 686, 687, 667)])
_uv = me_robot.uv_layers.new(name='UVMap')
_uv.uv.foreach_set('vector', [0.375, 0.7804, 0.625, 0.7804, 0.625, 0.9696, 0.375, 0.9696, 0.375, 0.5304, 0.625, 0.5304, 0.625, 0.7196, 0.375, 0.7196, 0.625, 0.5304, 0.6554, 0.5, 0.8446, 0.5, 0.875, 0.5304, 0.875, 0.7196, 0.8446, 0.75, 0.6554, 0.75, 0.625, 0.7196, 0.375, 0.03041, 0.625, 0.03041, 0.625, 0.2196, 0.375, 0.2196, 0.375, 0.2804, 0.625, 0.2804, 0.625, 0.4696, 0.375, 0.4696, 0.375, 0.9696, 0.625, 0.9696, 0.625, 1.0, 0.375, 1.0, 0.625, 0.2804, 0.375, 0.2804, 0.375, 0.2196, 0.625, 0.2196, 0.625, 0.5304, 0.375, 0.5304, 0.375, 0.4696, 0.625, 0.4696, 0.625, 0.7804, 0.375, 0.7804, 0.375, 0.7196, 0.625, 0.7196, 0.125, 0.5304, 0.1554, 0.5, 0.3446, 0.5, 0.375, 0.5304, 0.375, 0.7196, 0.3446, 0.75, 0.1554, 0.75, 0.125, 0.7196, 0.625, 0.0, 0.625, 0.25, 0.625, 0.25, 0.625, 0.0, 0.625, 0.25, 0.625, 0.5, 0.625, 0.5, 0.625, 0.25, 0.625, 0.25, 0.375, 0.25, 0.375, 0.25, 0.625, 0.25, 0.5, 0.75, 0.625, 0.75, 0.625, 0.75, 0.5, 0.75, 0.625, 0.25, 0.625, 0.0, 0.625, 0.0, 0.625, 0.25, 0.625, 0.75, 0.625, 0.5, 0.625, 0.5, 0.625, 0.75, 0.625, 0.5, 0.625, 0.25, 0.625, 0.25, 0.625, 0.5, 0.625, 0.0, 0.5, 0.0, 0.5, 0.0, 0.625, 0.0, 0.625, 0.75, 0.625, 0.5, 0.625, 0.5, 0.625, 0.75, 0.625, 0.5, 0.625, 0.25, 0.625, 0.25, 0.625, 0.5, 0.625, 0.75, 0.625, 0.5, 0.625, 0.5, 0.625, 0.75, 0.625, 0.25, 0.625, 0.0, 0.625, 0.0, 0.625, 0.25, 0.625, 0.0, 0.625, 0.0, 0.625, 0.0, 0.625, 0.0, 0.625, 1.0, 0.625, 1.0, 0.625, 0.0, 0.625, 0.75, 0.875, 0.75, 0.875, 0.75, 0.625, 0.75, 0.0, 0.0, 0.0, 0.0, 0.0, 0.0, 0.625, 0.75, 0.625, 0.75, 0.625, 0.75, 0.625, 0.75, 0.625, 0.5, 0.875, 0.5, 0.875, 0.75, 0.625, 0.75, 0.625, 0.25, 0.625, 0.0, 0.625, 0.0, 0.625, 0.25, 0.875, 0.75, 0.625, 0.75, 0.625, 0.75, 0.875, 0.75, 0.625, 0.5, 0.625, 0.25, 0.625, 0.25, 0.625, 0.5, 0.625, 0.75, 0.625, 0.0, 0.5, 0.0, 0.5, 0.75, 0.375, 0.75, 0.5, 0.75, 0.5, 0.0, 0.375, 0.0, 0.125, 0.75, 0.375, 0.75, 0.375, 0.75, 0.125, 0.75, 0.5, 0.0, 0.375, 0.0, 0.375, 0.0, 0.5, 0.0, 0.375, 0.75, 0.5, 0.75, 0.5, 0.75, 0.375, 0.75, 0.5, 0.0, 0.5, 0.75, 0.5, 0.75, 0.5, 0.0, 0.0, 0.0, 0.0, 0.0, 0.0, 0.0, 0.625, 0.75, 0.625, 0.75, 0.625, 0.75, 0.0, 0.0, 0.0, 0.0, 0.0, 0.0, 0.0, 0.0, 0.375, 0.75, 0.375, 0.5, 0.375, 0.5, 0.375, 0.75, 0.625, 0.5, 0.625, 0.75, 0.625, 0.75, 0.625, 0.5, 0.375, 0.75, 0.5, 0.75, 0.375, 0.75, 0.375, 0.75, 0.375, 0.5, 0.375, 0.5, 0.375, 0.75, 0.125, 0.5, 0.125, 0.75, 0.125, 0.75, 0.125, 0.5, 0.625, 0.5, 0.625, 0.75, 0.625, 0.75, 0.625, 0.5, 0.375, 0.75, 0.625, 0.75, 0.625, 0.75, 0.5, 0.75, 0.5, 0.0, 0.125, 0.75, 0.125, 0.75, 0.375, 0.5, 0.625, 0.5, 0.625, 0.5, 0.375, 0.5, 0.375, 0.5, 0.625, 0.5, 0.625, 0.75, 0.375, 0.75, 0.625, 0.75, 0.375, 0.75, 0.375, 0.75, 0.625, 0.75, 0.625, 0.25, 0.375, 0.25, 0.375, 0.25, 0.625, 0.25, 0.125, 0.5, 0.125, 0.75, 0.125, 0.75, 0.125, 0.5, 0.625, 0.0, 0.625, 0.25, 0.625, 0.25, 0.625, 0.0, 0.375, 0.5, 0.625, 0.5, 0.625, 0.5, 0.375, 0.5, 0.125, 0.75, 0.625, 0.0, 0.625, 0.25, 0.125, 0.5, 0.125, 0.75, 0.625, 0.0, 0.625, 0.0, 0.125, 0.75, 0.625, 0.0, 0.625, 0.0, 0.125, 0.75, 0.5, 0.0, 0.625, 0.25, 0.625, 0.5, 0.625, 0.5, 0.625, 0.25, 0.375, 0.25, 0.625, 0.25, 0.625, 0.25, 0.375, 0.25, 0.625, 0.5, 0.375, 0.5, 0.375, 0.5, 0.625, 0.5, 0.375, 0.5, 0.125, 0.5, 0.125, 0.5, 0.375, 0.5, 0.625, 0.5, 0.375, 0.5, 0.375, 0.5, 0.625, 0.5, 0.375, 0.25, 0.625, 0.25, 0.625, 0.25, 0.375, 0.25, 0.625, 0.5, 0.375, 0.5, 0.375, 0.5, 0.625, 0.5, 0.375, 0.5, 0.125, 0.5, 0.125, 0.5, 0.375, 0.5, 0.375, 0.25, 0.625, 0.25, 0.625, 0.5, 0.375, 0.5, 0.375, 0.5, 0.125, 0.5, 0.125, 0.5, 0.375, 0.5, 0.625, 0.25, 0.625, 0.5, 0.625, 0.5, 0.625, 0.25, 0.125, 0.5, 0.125, 0.5, 0.125, 0.5, 0.125, 0.5, 0.625, 0.25, 0.375, 0.25, 0.375, 0.25, 0.625, 0.25, 0.375, 0.5, 0.375, 0.5, 0.375, 0.5, 0.375, 0.5, 0.375, 0.5, 0.375, 0.5, 0.375, 0.5, 0.375, 0.5, 0.625, 0.25, 0.375, 0.25, 0.375, 0.25, 0.625, 0.25, 0.625, 0.25, 0.625, 0.25, 0.625, 0.25, 0.625, 0.25, 0.625, 0.5, 0.625, 0.5, 0.625, 0.5, 0.625, 0.5, 0.375, 0.25, 0.625, 0.25, 0.625, 0.25, 0.375, 0.25, 0.375, 0.5, 0.625, 0.5, 0.625, 0.5, 0.375, 0.5, 0.625, 0.5, 0.375, 0.5, 0.375, 0.5, 0.625, 0.5, 0.375, 0.25, 0.625, 0.25, 0.625, 0.25, 0.375, 0.25, 0.375, 0.25, 0.625, 0.25, 0.625, 0.25, 0.375, 0.25, 0.625, 0.25, 0.625, 0.25, 0.625, 0.25, 0.625, 0.25, 0.625, 0.5, 0.625, 0.5, 0.625, 0.5, 0.625, 0.5, 0.375, 0.5, 0.625, 0.5, 0.625, 0.5, 0.375, 0.5, 0.625, 0.5, 0.375, 0.5, 0.375, 0.5, 0.625, 0.5, 0.125, 0.5, 0.125, 0.5, 0.125, 0.5, 0.125, 0.5, 0.375, 0.75, 0.125, 0.75, 0.125, 0.75, 0.375, 0.75, 0.375, 0.75, 0.125, 0.75, 0.125, 0.75, 0.375, 0.75, 0.375, 0.5, 0.375, 0.75, 0.375, 0.75, 0.375, 0.5, 0.125, 0.75, 0.125, 0.5, 0.125, 0.5, 0.125, 0.75, 0.125, 0.5, 0.375, 0.5, 0.375, 0.5, 0.125, 0.5, 0.375, 0.5, 0.375, 0.75, 0.125, 0.75, 0.125, 0.5, 0.125, 0.5, 0.375, 0.5, 0.375, 0.5, 0.125, 0.5, 0.125, 0.75, 0.125, 0.5, 0.125, 0.5, 0.125, 0.75, 0.375, 0.5, 0.375, 0.75, 0.375, 0.75, 0.375, 0.5, 0.375, 0.0, 0.625, 0.0, 0.625, 0.25, 0.375, 0.25, 0.375, 0.25, 0.625, 0.25, 0.625, 0.25, 0.375, 0.25, 0.625, 0.5, 0.625, 0.75, 0.625, 0.75, 0.625, 0.5, 0.625, 0.0, 0.375, 0.0, 0.375, 0.0, 0.625, 0.0, 0.125, 0.5, 0.375, 0.5, 0.375, 0.75, 0.125, 0.75, 0.625, 0.5, 0.875, 0.5, 0.875, 0.75, 0.625, 0.75, 0.375, 0.75, 0.625, 0.75, 0.625, 1.0, 0.375, 1.0, 0.125, 0.75, 0.375, 0.75, 0.375, 0.75, 0.125, 0.75, 0.625, 0.75, 0.875, 0.75, 0.875, 0.75, 0.625, 0.75, 0.375, 0.75, 0.625, 0.75, 0.625, 0.75, 0.375, 0.75, 0.375, 0.25, 0.625, 0.25, 0.625, 0.5, 0.375, 0.5, 0.625, 0.5, 0.375, 0.5, 0.375, 0.5, 0.625, 0.5, 0.375, 0.5, 0.125, 0.5, 0.125, 0.5, 0.375, 0.5, 0.875, 0.5, 0.625, 0.5, 0.625, 0.5, 0.875, 0.5, 0.625, 0.5, 0.625, 0.75, 0.625, 0.75, 0.625, 0.5, 0.375, 0.5, 0.625, 0.5, 0.625, 0.5, 0.375, 0.5, 0.625, 0.75, 0.375, 0.75, 0.375, 0.75, 0.625, 0.75, 0.375, 0.75, 0.375, 0.5, 0.375, 0.5, 0.375, 0.75, 0.375, 0.5, 0.625, 0.5, 0.625, 0.75, 0.375, 0.75, 0.375, 0.5, 0.625, 0.5, 0.625, 0.5, 0.375, 0.5, 0.625, 0.75, 0.375, 0.75, 0.375, 0.75, 0.625, 0.75, 0.375, 0.75, 0.375, 0.5, 0.375, 0.5, 0.375, 0.75, 0.375, 0.0, 0.625, 0.0, 0.625, 0.0, 0.375, 0.0, 0.625, 0.5, 0.375, 0.5, 0.375, 0.5, 0.625, 0.5, 0.625, 0.25, 0.375, 0.25, 0.375, 0.25, 0.625, 0.25, 0.625, 0.0, 0.375, 0.0, 0.375, 0.0, 0.625, 0.0, 0.125, 0.5, 0.375, 0.5, 0.375, 0.75, 0.125, 0.75, 0.625, 0.5, 0.625, 0.25, 0.625, 0.25, 0.625, 0.5, 0.625, 0.75, 0.875, 0.75, 0.875, 0.75, 0.625, 0.75, 0.125, 0.75, 0.375, 0.75, 0.375, 0.75, 0.125, 0.75, 0.625, 0.75, 0.875, 0.75, 0.875, 0.75, 0.625, 0.75, 0.375, 0.75, 0.625, 0.75, 0.625, 0.75, 0.375, 0.75, 0.875, 0.75, 0.625, 0.75, 0.625, 0.75, 0.875, 0.75, 0.625, 0.75, 0.625, 0.5, 0.625, 0.5, 0.625, 0.75, 0.625, 0.25, 0.625, 0.0, 0.625, 0.0, 0.625, 0.25, 0.875, 0.75, 0.625, 0.75, 0.625, 0.75, 0.875, 0.75, 0.625, 0.5, 0.625, 0.25, 0.625, 0.25, 0.625, 0.5, 0.625, 0.5, 0.625, 0.25, 0.625, 0.25, 0.625, 0.5, 0.625, 0.75, 0.625, 0.5, 0.625, 0.5, 0.625, 0.75, 0.625, 0.25, 0.625, 0.0, 0.625, 0.0, 0.625, 0.25, 0.875, 0.75, 0.625, 0.75, 0.625, 0.75, 0.875, 0.75, 0.625, 0.75, 0.625, 0.5, 0.625, 0.5, 0.625, 0.75, 0.625, 0.25, 0.625, 0.0, 0.625, 0.0, 0.625, 0.25, 0.875, 0.75, 0.625, 0.75, 0.625, 0.75, 0.875, 0.75, 0.125, 0.75, 0.375, 0.75, 0.375, 0.75, 0.125, 0.75, 0.375, 0.75, 0.625, 0.75, 0.625, 0.75, 0.375, 0.75, 0.125, 0.75, 0.375, 0.75, 0.375, 0.75, 0.125, 0.75, 0.625, 0.0, 0.375, 0.0, 0.375, 0.0, 0.625, 0.0, 0.375, 0.75, 0.625, 0.75, 0.625, 1.0, 0.375, 1.0, 0.625, 0.0, 0.375, 0.0, 0.375, 0.0, 0.625, 0.0, 0.625, 0.75, 0.875, 0.75, 0.875, 0.75, 0.625, 0.75, 0.375, 0.75, 0.625, 0.75, 0.625, 0.75, 0.375, 0.75, 0.625, 0.75, 0.375, 0.75, 0.375, 0.75, 0.625, 0.75, 0.125, 0.5, 0.125, 0.75, 0.125, 0.75, 0.125, 0.5, 0.625, 0.5, 0.625, 0.75, 0.625, 0.75, 0.625, 0.5, 0.375, 0.5, 0.625, 0.5, 0.625, 0.5, 0.375, 0.5, 0.625, 0.0, 0.625, 0.25, 0.625, 0.25, 0.625, 0.0, 0.125, 0.5, 0.125, 0.75, 0.125, 0.75, 0.125, 0.5, 0.625, 0.75, 0.375, 0.75, 0.375, 0.75, 0.625, 0.75, 0.375, 0.75, 0.375, 0.5, 0.375, 0.5, 0.375, 0.75, 0.375, 0.0, 0.625, 0.0, 0.625, 0.25, 0.375, 0.25, 0.375, 0.5, 0.625, 0.5, 0.625, 0.75, 0.375, 0.75, 0.375, 0.75, 0.375, 0.5, 0.375, 0.5, 0.375, 0.75, 0.625, 0.25, 0.375, 0.25, 0.375, 0.25, 0.625, 0.25, 0.375, 0.0, 0.625, 0.0, 0.625, 0.0, 0.375, 0.0, 0.625, 0.5, 0.625, 0.75, 0.625, 0.75, 0.625, 0.5, 0.375, 0.5, 0.625, 0.5, 0.625, 0.5, 0.375, 0.5, 0.625, 0.0, 0.625, 0.25, 0.625, 0.25, 0.625, 0.0, 0.625, 0.25, 0.625, 0.5, 0.625, 0.5, 0.625, 0.25, 0.375, 0.5, 0.125, 0.5, 0.125, 0.5, 0.375, 0.5, 0.625, 0.25, 0.625, 0.5, 0.625, 0.5, 0.625, 0.25, 0.375, 0.25, 0.625, 0.25, 0.625, 0.25, 0.375, 0.25, 0.375, 0.25, 0.625, 0.25, 0.625, 0.5, 0.375, 0.5, 0.375, 0.25, 0.625, 0.25, 0.625, 0.25, 0.375, 0.25, 0.625, 0.5, 0.375, 0.5, 0.375, 0.5, 0.625, 0.5, 0.375, 0.5, 0.125, 0.5, 0.125, 0.5, 0.375, 0.5, 0.625, 0.5, 0.875, 0.5, 0.875, 0.75, 0.625, 0.75, 0.625, 0.5, 0.625, 0.25, 0.625, 0.25, 0.625, 0.5, 0.625, 0.75, 0.625, 0.5, 0.625, 0.5, 0.625, 0.75, 0.625, 0.25, 0.625, 0.0, 0.625, 0.0, 0.625, 0.25, 0.375, 0.0, 0.625, 0.0, 0.625, 0.25, 0.375, 0.25, 0.375, 0.75, 0.625, 0.75, 0.625, 0.75, 0.375, 0.75, 0.375, 0.5, 0.625, 0.5, 0.625, 0.75, 0.375, 0.75, 0.625, 0.75, 0.875, 0.75, 0.875, 0.75, 0.625, 0.75, 0.125, 0.5, 0.375, 0.5, 0.375, 0.75, 0.125, 0.75, 0.625, 0.5, 0.875, 0.5, 0.875, 0.5, 0.625, 0.5, 0.375, 0.25, 0.625, 0.25, 0.625, 0.5, 0.375, 0.5, 0.375, 0.75, 0.625, 0.75, 0.625, 1.0, 0.375, 1.0, 0.875, 0.5, 0.625, 0.5, 0.625, 0.5, 0.875, 0.5, 0.375, 0.25, 0.625, 0.25, 0.625, 0.25, 0.375, 0.25, 0.625, 0.0, 0.375, 0.0, 0.375, 0.0, 0.625, 0.0, 0.125, 0.75, 0.375, 0.75, 0.375, 0.75, 0.125, 0.75, 0.625, 0.5, 0.375, 0.5, 0.375, 0.5, 0.625, 0.5, 0.375, 0.5, 0.125, 0.5, 0.125, 0.5, 0.375, 0.5, 0.625, 0.5, 0.625, 0.75, 0.625, 0.75, 0.625, 0.5, 0.625, 0.75, 0.625, 0.5, 0.625, 0.5, 0.625, 0.75, 0.625, 0.25, 0.625, 0.0, 0.625, 0.0, 0.625, 0.25, 0.875, 0.75, 0.625, 0.75, 0.625, 0.75, 0.875, 0.75, 0.625, 0.75, 0.625, 0.5, 0.625, 0.5, 0.625, 0.75, 0.875, 0.75, 0.875, 0.5, 0.875, 0.5, 0.875, 0.75, 0.625, 0.75, 0.625, 0.75, 0.625, 0.75, 0.625, 0.75, 0.625, 0.5, 0.875, 0.5, 0.875, 0.5, 0.625, 0.5, 0.625, 0.75, 0.625, 0.5, 0.625, 0.5, 0.625, 0.75, 0.625, 0.75, 0.625, 0.5, 0.625, 0.5, 0.625, 0.75, 0.625, 0.75, 0.625, 0.75, 0.625, 0.75, 0.625, 0.75, 0.625, 0.5, 0.625, 0.5, 0.625, 0.5, 0.625, 0.5, 0.625, 0.25, 0.625, 0.0, 0.625, 0.0, 0.625, 0.25, 0.875, 0.5, 0.875, 0.5, 0.875, 0.5, 0.875, 0.5, 0.625, 0.25, 0.625, 0.0, 0.625, 0.0, 0.625, 0.25, 0.875, 0.75, 0.875, 0.75, 0.875, 0.75, 0.875, 0.75, 0.875, 0.75, 0.625, 0.75, 0.625, 0.75, 0.875, 0.75, 0.625, 0.75, 0.875, 0.75, 0.875, 0.75, 0.625, 0.75, 0.875, 0.75, 0.625, 0.75, 0.625, 0.75, 0.875, 0.75, 0.875, 0.75, 0.875, 0.75, 0.875, 0.75, 0.875, 0.75, 0.875, 0.75, 0.625, 0.75, 0.625, 0.75, 0.875, 0.75, 0.875, 0.5, 0.875, 0.75, 0.875, 0.75, 0.875, 0.5, 0.875, 0.75, 0.625, 0.75, 0.625, 0.75, 0.875, 0.75, 0.625, 0.5, 0.875, 0.5, 0.875, 0.5, 0.625, 0.5, 0.625, 0.5, 0.875, 0.5, 0.875, 0.75, 0.625, 0.75, 0.625, 0.5, 0.875, 0.5, 0.875, 0.5, 0.625, 0.5, 0.625, 0.75, 0.625, 0.5, 0.625, 0.5, 0.625, 0.75, 0.875, 0.5, 0.875, 0.75, 0.875, 0.75, 0.875, 0.5, 1.0, 0.5, 1.0, 1.0, 0.875, 1.0, 0.875, 0.5, 0.875, 0.5, 0.875, 1.0, 0.75, 1.0, 0.75, 0.5, 0.75, 0.5, 0.75, 1.0, 0.625, 1.0, 0.625, 0.5, 0.625, 0.5, 0.625, 1.0, 0.5, 1.0, 0.5, 0.5, 0.5, 0.5, 0.5, 1.0, 0.375, 1.0, 0.375, 0.5, 0.375, 0.5, 0.375, 1.0, 0.25, 1.0, 0.25, 0.5, 0.4197, 0.4197, 0.25, 0.49, 0.08029, 0.4197, 0.01, 0.25, 0.08029, 0.08029, 0.25, 0.01, 0.4197, 0.08029, 0.49, 0.25, 0.25, 0.5, 0.25, 1.0, 0.125, 1.0, 0.125, 0.5, 0.125, 0.5, 0.125, 1.0, 0.0, 1.0, 0.0, 0.5, 0.75, 0.49, 0.9197, 0.4197, 0.99, 0.25, 0.9197, 0.08029, 0.75, 0.01, 0.5803, 0.08029, 0.51, 0.25, 0.5803, 0.4197, 0.375, 0.7804, 0.625, 0.7804, 0.625, 0.9696, 0.375, 0.9696, 0.375, 0.5304, 0.625, 0.5304, 0.625, 0.7196, 0.375, 0.7196, 0.625, 0.5304, 0.6554, 0.5, 0.8446, 0.5, 0.875, 0.5304, 0.875, 0.7196, 0.8446, 0.75, 0.6554, 0.75, 0.625, 0.7196, 0.375, 0.03041, 0.625, 0.03041, 0.625, 0.2196, 0.375, 0.2196, 0.375, 0.2804, 0.625, 0.2804, 0.625, 0.4696, 0.375, 0.4696, 0.375, 0.9696, 0.625, 0.9696, 0.625, 1.0, 0.375, 1.0, 0.625, 0.2804, 0.375, 0.2804, 0.375, 0.2196, 0.625, 0.2196, 0.625, 0.5304, 0.375, 0.5304, 0.375, 0.4696, 0.625, 0.4696, 0.625, 0.7804, 0.375, 0.7804, 0.375, 0.7196, 0.625, 0.7196, 0.125, 0.5304, 0.1554, 0.5, 0.3446, 0.5, 0.375, 0.5304, 0.375, 0.7196, 0.3446, 0.75, 0.1554, 0.75, 0.125, 0.7196, 0.375, 1.0, 0.5, 1.0, 0.5, 1.0, 0.375, 1.0, 0.5, 0.5, 0.375, 0.5, 0.375, 0.5, 0.5, 0.5, 1.0, 0.5, 1.0, 1.0, 0.875, 1.0, 0.875, 0.5, 0.625, 1.0, 0.75, 1.0, 0.75, 1.0, 0.625, 1.0, 0.25, 0.5, 0.125, 0.5, 0.125, 0.5, 0.25, 0.5, 0.875, 0.5, 0.875, 1.0, 0.75, 1.0, 0.75, 0.5, 0.0, 1.0, 0.125, 1.0, 0.125, 1.0, 0.0, 1.0, 0.875, 0.5304, 0.875, 0.7196, 0.875, 0.7196, 0.875, 0.5304, 0.75, 0.5, 0.75, 1.0, 0.625, 1.0, 0.625, 0.5, 0.875, 1.0, 1.0, 1.0, 1.0, 1.0, 0.875, 1.0, 0.875, 0.5, 0.75, 0.5, 0.75, 0.5, 0.875, 0.5, 0.625, 0.5, 0.625, 1.0, 0.5, 1.0, 0.5, 0.5, 0.4197, 0.4197, 0.25, 0.49, 0.08029, 0.4197, 0.01, 0.25, 0.08029, 0.08029, 0.25, 0.01, 0.4197, 0.08029, 0.49, 0.25, 0.625, 0.5, 0.5, 0.5, 0.5, 0.5, 0.625, 0.5, 0.5, 0.5, 0.5, 1.0, 0.375, 1.0, 0.375, 0.5, 0.125, 0.5, 0.0, 0.5, 0.0, 0.5, 0.125, 0.5, 1.0, 0.5, 0.875, 0.5, 0.875, 0.5, 1.0, 0.5, 0.375, 0.5, 0.375, 1.0, 0.25, 1.0, 0.25, 0.5, 0.625, 0.5304, 0.625, 0.7196, 0.625, 0.7196, 0.625, 0.5304, 0.75, 0.49, 0.9197, 0.4197, 0.99, 0.25, 0.9197, 0.08029, 0.75, 0.01, 0.5803, 0.08029, 0.51, 0.25, 0.5803, 0.4197, 0.25, 0.5, 0.25, 1.0, 0.125, 1.0, 0.125, 0.5, 0.125, 1.0, 0.25, 1.0, 0.25, 1.0, 0.125, 1.0, 0.75, 0.5, 0.625, 0.5, 0.625, 0.5, 0.75, 0.5, 0.125, 0.5, 0.125, 1.0, 0.0, 1.0, 0.0, 0.5, 0.375, 0.5, 0.25, 0.5, 0.25, 0.5, 0.375, 0.5, 0.25, 1.0, 0.375, 1.0, 0.375, 1.0, 0.25, 1.0, 0.5, 1.0, 0.625, 1.0, 0.625, 1.0, 0.5, 1.0, 0.75, 1.0, 0.875, 1.0, 0.875, 1.0, 0.75, 1.0, 0.1392, 0.75, 0.3608, 0.75, 0.3549, 0.75, 0.1451, 0.75, 0.3844, 0.5094, 0.6156, 0.5094, 0.6156, 0.7406, 0.3844, 0.7406, 0.3892, 0.75, 0.6108, 0.75, 0.6049, 0.75, 0.3951, 0.75, 0.3844, 0.2594, 0.6156, 0.2594, 0.6156, 0.4906, 0.3844, 0.4906, 0.3844, 0.009367, 0.6156, 0.009367, 0.6156, 0.2406, 0.3844, 0.2406, 0.6392, 0.75, 0.8608, 0.75, 0.8549, 0.75, 0.6451, 0.75, 0.3971, 0.75, 0.6029, 0.75, 0.6029, 0.75, 0.3971, 0.75, 0.6029, 0.0, 0.3971, 0.0, 0.3971, 0.0, 0.6029, 0.0, 0.6344, 0.5094, 0.8656, 0.5094, 0.8656, 0.7406, 0.6344, 0.7406, 0.6108, 0.0, 0.3892, 0.0, 0.3951, 0.0, 0.6049, 0.0, 0.3971, 0.7721, 0.6029, 0.7721, 0.6029, 0.9779, 0.3971, 0.9779, 0.6471, 0.75, 0.8529, 0.75, 0.8529, 0.75, 0.6471, 0.75, 0.1471, 0.75, 0.3529, 0.75, 0.3529, 0.75, 0.1471, 0.75, 0.1344, 0.7406, 0.1476, 0.75, 0.1344, 0.75, 0.125, 0.7406, 0.6108, 0.0, 0.625, 0.0, 0.625, 0.0, 0.6156, 0.0, 0.1344, 0.5094, 0.125, 0.5094, 0.1344, 0.5, 0.8656, 0.5094, 0.8656, 0.5, 0.875, 0.5094, 0.3656, 0.7406, 0.3844, 0.7406, 0.3892, 0.75, 0.3608, 0.75, 0.6344, 0.7406, 0.6392, 0.75, 0.6108, 0.75, 0.6156, 0.7406, 0.3656, 0.5094, 0.3656, 0.5, 0.375, 0.5094, 0.6344, 0.5094, 0.625, 0.5094, 0.6344, 0.5, 0.3971, 0.0, 0.3841, 0.0, 0.375, 0.0, 0.375, 0.0, 0.6029, 0.0, 0.625, 0.0, 0.625, 0.0, 0.6159, 0.0, 0.6029, 0.75, 0.6049, 0.75, 0.6451, 0.75, 0.6471, 0.75, 0.3971, 0.75, 0.3529, 0.75, 0.3549, 0.75, 0.3951, 0.75, 0.3971, 0.0, 0.375, 0.0, 0.3971, 0.0, 0.6029, 0.0, 0.6029, 0.0, 0.625, 0.0, 0.6029, 0.75, 0.625, 0.75, 0.6029, 0.75, 0.3971, 0.75, 0.3971, 0.75, 0.375, 0.75, 0.1344, 0.5094, 0.1344, 0.7406, 0.125, 0.7406, 0.125, 0.5094, 0.3892, 0.0, 0.6108, 0.0, 0.6156, 0.009367, 0.3844, 0.009367, 0.8656, 0.7406, 0.8656, 0.5094, 0.875, 0.5094, 0.875, 0.7406, 0.6156, 0.2594, 0.3844, 0.2594, 0.3844, 0.2406, 0.6156, 0.2406, 0.3656, 0.5094, 0.1344, 0.5094, 0.1344, 0.5, 0.3656, 0.5, 0.8656, 0.5094, 0.6344, 0.5094, 0.6344, 0.5, 0.8656, 0.5, 0.6156, 0.5094, 0.3844, 0.5094, 0.3844, 0.4906, 0.6156, 0.4906, 0.3656, 0.7406, 0.3656, 0.5094, 0.3844, 0.5094, 0.3844, 0.7406, 0.6344, 0.5094, 0.6344, 0.7406, 0.6156, 0.7406, 0.6156, 0.5094, 0.6108, 0.75, 0.3892, 0.75, 0.3844, 0.7406, 0.6156, 0.7406, 0.1344, 0.7406, 0.3656, 0.7406, 0.3608, 0.75, 0.1392, 0.75, 0.6344, 0.7406, 0.8656, 0.7406, 0.8608, 0.75, 0.6392, 0.75, 0.3971, 0.0, 0.6029, 0.0, 0.6049, 0.0, 0.3951, 0.0, 0.6029, 0.75, 0.3971, 0.75, 0.3951, 0.75, 0.6049, 0.75, 0.1451, 0.75, 0.3549, 0.75, 0.3529, 0.75, 0.1471, 0.75, 0.6451, 0.75, 0.8549, 0.75, 0.8529, 0.75, 0.6471, 0.75, 0.6108, 0.0, 0.6049, 0.0, 0.625, 0.0, 0.625, 0.0, 0.6049, 0.75, 0.6108, 0.75, 0.6392, 0.75, 0.6451, 0.75, 0.3549, 0.75, 0.3608, 0.75, 0.3892, 0.75, 0.3951, 0.75, 0.1392, 0.75, 0.1451, 0.75, 0.125, 0.75, 0.125, 0.75, 0.3971, 0.9779, 0.6029, 0.9779, 0.6029, 1.0, 0.3971, 1.0, 0.6029, 0.7721, 0.3971, 0.7721, 0.3971, 0.75, 0.6029, 0.75, 0.1471, 0.75, 0.3529, 0.75, 0.3529, 0.75, 0.1471, 0.75, 0.6471, 0.75, 0.8529, 0.75, 0.8529, 0.75, 0.6471, 0.75, 0.6029, 0.0, 0.6029, 0.0, 0.625, 0.0, 0.625, 0.0, 0.6029, 0.75, 0.6029, 0.75, 0.6471, 0.75, 0.6471, 0.75, 0.3529, 0.75, 0.3529, 0.75, 0.3971, 0.75, 0.3971, 0.75, 0.3971, 0.0, 0.3971, 0.0, 0.375, 0.0, 0.375, 0.0, 0.1344, 0.5094, 0.3656, 0.5094, 0.3656, 0.7406, 0.1344, 0.7406, 0.375, 0.7804, 0.625, 0.7804, 0.625, 0.9696, 0.375, 0.9696, 0.375, 0.5304, 0.625, 0.5304, 0.625, 0.7196, 0.375, 0.7196, 0.625, 0.5304, 0.6554, 0.5, 0.8446, 0.5, 0.875, 0.5304, 0.875, 0.7196, 0.8446, 0.75, 0.6554, 0.75, 0.625, 0.7196, 0.375, 0.03041, 0.625, 0.03041, 0.625, 0.2196, 0.375, 0.2196, 0.375, 0.2804, 0.625, 0.2804, 0.625, 0.4696, 0.375, 0.4696, 0.375, 0.9696, 0.625, 0.9696, 0.625, 1.0, 0.375, 1.0, 0.625, 0.2804, 0.375, 0.2804, 0.375, 0.2196, 0.625, 0.2196, 0.625, 0.5304, 0.375, 0.5304, 0.375, 0.4696, 0.625, 0.4696, 0.625, 0.7804, 0.375, 0.7804, 0.375, 0.7196, 0.625, 0.7196, 0.125, 0.5304, 0.1554, 0.5, 0.3446, 0.5, 0.375, 0.5304, 0.375, 0.7196, 0.3446, 0.75, 0.1554, 0.75, 0.125, 0.7196, 1.0, 0.5, 1.0, 1.0, 0.875, 1.0, 0.875, 0.5, 0.875, 0.5, 0.875, 1.0, 0.75, 1.0, 0.75, 0.5, 0.75, 0.5, 0.75, 1.0, 0.625, 1.0, 0.625, 0.5, 0.625, 0.5, 0.625, 1.0, 0.5, 1.0, 0.5, 0.5, 0.5, 0.5, 0.5, 1.0, 0.375, 1.0, 0.375, 0.5, 0.375, 0.5, 0.375, 1.0, 0.25, 1.0, 0.25, 0.5, 0.4197, 0.4197, 0.25, 0.49, 0.08029, 0.4197, 0.01, 0.25, 0.08029, 0.08029, 0.25, 0.01, 0.4197, 0.08029, 0.49, 0.25, 0.25, 0.5, 0.25, 1.0, 0.125, 1.0, 0.125, 0.5, 0.125, 0.5, 0.125, 1.0, 0.0, 1.0, 0.0, 0.5, 0.75, 0.49, 0.9197, 0.4197, 0.99, 0.25, 0.9197, 0.08029, 0.75, 0.01, 0.5803, 0.08029, 0.51, 0.25, 0.5803, 0.4197, 0.375, 0.7804, 0.625, 0.7804, 0.625, 0.9696, 0.375, 0.9696, 0.375, 0.5304, 0.625, 0.5304, 0.625, 0.7196, 0.375, 0.7196, 0.625, 0.5304, 0.6554, 0.5, 0.8446, 0.5, 0.875, 0.5304, 0.875, 0.7196, 0.8446, 0.75, 0.6554, 0.75, 0.625, 0.7196, 0.375, 0.03041, 0.625, 0.03041, 0.625, 0.2196, 0.375, 0.2196, 0.375, 0.2804, 0.625, 0.2804, 0.625, 0.4696, 0.375, 0.4696, 0.375, 0.9696, 0.625, 0.9696, 0.625, 1.0, 0.375, 1.0, 0.625, 0.2804, 0.375, 0.2804, 0.375, 0.2196, 0.625, 0.2196, 0.625, 0.5304, 0.375, 0.5304, 0.375, 0.4696, 0.625, 0.4696, 0.625, 0.7804, 0.375, 0.7804, 0.375, 0.7196, 0.625, 0.7196, 0.125, 0.5304, 0.1554, 0.5, 0.3446, 0.5, 0.375, 0.5304, 0.375, 0.7196, 0.3446, 0.75, 0.1554, 0.75, 0.125, 0.7196, 1.0, 0.5, 1.0, 1.0, 0.875, 1.0, 0.875, 0.5, 0.875, 0.5, 0.875, 1.0, 0.75, 1.0, 0.75, 0.5, 0.75, 0.5, 0.75, 1.0, 0.625, 1.0, 0.625, 0.5, 0.625, 0.5, 0.625, 1.0, 0.5, 1.0, 0.5, 0.5, 0.5, 0.5, 0.5, 1.0, 0.375, 1.0, 0.375, 0.5, 0.375, 0.5, 0.375, 1.0, 0.25, 1.0, 0.25, 0.5, 0.4197, 0.4197, 0.25, 0.49, 0.08029, 0.4197, 0.01, 0.25, 0.08029, 0.08029, 0.25, 0.01, 0.4197, 0.08029, 0.49, 0.25, 0.25, 0.5, 0.25, 1.0, 0.125, 1.0, 0.125, 0.5, 0.125, 0.5, 0.125, 1.0, 0.0, 1.0, 0.0, 0.5, 0.75, 0.49, 0.9197, 0.4197, 0.99, 0.25, 0.9197, 0.08029, 0.75, 0.01, 0.5803, 0.08029, 0.51, 0.25, 0.5803, 0.4197, 0.625, 0.75, 0.625, 0.625, 0.625, 0.5, 0.625, 0.5, 0.625, 0.75, 0.375, 0.375, 0.625, 0.375, 0.625, 0.5, 0.375, 0.5, 0.375, 0.625, 0.625, 0.625, 0.625, 0.75, 0.375, 0.75, 0.375, 0.75, 0.375, 0.5, 0.375, 0.5, 0.375, 0.75, 0.625, 0.5, 0.625, 0.375, 0.625, 0.25, 0.625, 0.25, 0.625, 0.5, 0.375, 0.875, 0.625, 0.875, 0.625, 1.0, 0.375, 1.0, 0.375, 0.75, 0.375, 0.5, 0.375, 0.5, 0.375, 0.75, 0.375, 0.5, 0.375, 0.75, 0.375, 0.75, 0.375, 0.5, 0.375, 1.0, 0.625, 1.0, 0.625, 1.0, 0.375, 1.0, 0.875, 0.75, 0.875, 0.5, 0.875, 0.5, 0.875, 0.75, 0.375, 0.0, 0.625, 0.0, 0.625, 0.25, 0.375, 0.25, 0.875, 0.75, 0.875, 0.5, 0.875, 0.5, 0.875, 0.75, 0.625, 0.75, 0.625, 0.5, 0.625, 0.5, 0.625, 0.75, 0.625, 0.5, 0.625, 0.25, 0.625, 0.25, 0.625, 0.5, 0.625, 0.5, 0.875, 0.5, 0.875, 0.75, 0.625, 0.75, 0.375, 0.5, 0.625, 0.5, 0.625, 0.5, 0.375, 0.5, 0.625, 0.5, 0.375, 0.5, 0.375, 0.5, 0.625, 0.5, 0.875, 0.5, 0.875, 0.75, 0.875, 0.75, 0.875, 0.5, 0.375, 0.75, 0.625, 0.75, 0.625, 0.875, 0.375, 0.875, 0.375, 0.5, 0.625, 0.5, 0.625, 0.625, 0.375, 0.625, 0.375, 0.25, 0.625, 0.25, 0.625, 0.375, 0.375, 0.375, 0.125, 0.5, 0.375, 0.5, 0.375, 0.75, 0.125, 0.75, 0.625, 0.25, 0.375, 0.25, 0.375, 0.25, 0.625, 0.25, 0.375, 0.75, 0.625, 0.75, 0.625, 0.75, 0.375, 0.75, 0.625, 0.75, 0.375, 0.75, 0.375, 0.75, 0.625, 0.75, 0.375, 0.0, 0.375, 0.25, 0.625, 0.25, 0.625, 0.0, 0.375, 0.25, 0.375, 0.25, 0.625, 0.25, 0.625, 0.25, 0.625, 0.5, 0.625, 0.5, 0.625, 0.75, 0.625, 0.75, 0.625, 0.0, 0.625, 0.0, 0.375, 0.0, 0.375, 0.0, 0.125, 0.5, 0.125, 0.75, 0.375, 0.75, 0.375, 0.5, 0.625, 0.5, 0.625, 0.75, 0.875, 0.75, 0.875, 0.5, 0.375, 0.75, 0.375, 1.0, 0.625, 1.0, 0.625, 0.75, 0.125, 0.75, 0.125, 0.75, 0.375, 0.75, 0.375, 0.75, 0.625, 0.75, 0.625, 0.75, 0.875, 0.75, 0.875, 0.75, 0.375, 0.75, 0.375, 0.75, 0.625, 0.75, 0.625, 0.75, 0.375, 0.25, 0.375, 0.5, 0.625, 0.5, 0.625, 0.25, 0.625, 0.5, 0.625, 0.5, 0.375, 0.5, 0.375, 0.5, 0.375, 0.5, 0.375, 0.5, 0.125, 0.5, 0.125, 0.5, 0.875, 0.5, 0.875, 0.5, 0.625, 0.5, 0.625, 0.5, 0.625, 0.5, 0.625, 0.5, 0.625, 0.75, 0.625, 0.75, 0.375, 0.5, 0.375, 0.5, 0.625, 0.5, 0.625, 0.5, 0.625, 0.75, 0.625, 0.75, 0.375, 0.75, 0.375, 0.75, 0.375, 0.75, 0.375, 0.75, 0.375, 0.5, 0.375, 0.5, 0.375, 0.5, 0.375, 0.75, 0.625, 0.75, 0.625, 0.5, 0.375, 0.5, 0.375, 0.5, 0.625, 0.5, 0.625, 0.5, 0.625, 0.75, 0.625, 0.75, 0.375, 0.75, 0.375, 0.75, 0.375, 0.75, 0.375, 0.75, 0.375, 0.5, 0.375, 0.5, 0.375, 0.7804, 0.375, 0.9696, 0.625, 0.9696, 0.625, 0.7804, 0.375, 0.5304, 0.375, 0.7196, 0.625, 0.7196, 0.625, 0.5304, 0.625, 0.5304, 0.625, 0.7196, 0.6554, 0.75, 0.8446, 0.75, 0.875, 0.7196, 0.875, 0.5304, 0.8446, 0.5, 0.6554, 0.5, 0.375, 0.03041, 0.375, 0.2196, 0.625, 0.2196, 0.625, 0.03041, 0.375, 0.2804, 0.375, 0.4696, 0.625, 0.4696, 0.625, 0.2804, 0.375, 0.9696, 0.375, 1.0, 0.625, 1.0, 0.625, 0.9696, 0.625, 0.2804, 0.625, 0.2196, 0.375, 0.2196, 0.375, 0.2804, 0.625, 0.5304, 0.625, 0.4696, 0.375, 0.4696, 0.375, 0.5304, 0.625, 0.7804, 0.625, 0.7196, 0.375, 0.7196, 0.375, 0.7804, 0.125, 0.5304, 0.125, 0.7196, 0.1554, 0.75, 0.3446, 0.75, 0.375, 0.7196, 0.375, 0.5304, 0.3446, 0.5, 0.1554, 0.5, 0.375, 0.7804, 0.375, 0.9696, 0.625, 0.9696, 0.625, 0.7804, 0.375, 0.5304, 0.375, 0.7196, 0.625, 0.7196, 0.625, 0.5304, 0.625, 0.5304, 0.625, 0.7196, 0.6554, 0.75, 0.8446, 0.75, 0.875, 0.7196, 0.875, 0.5304, 0.8446, 0.5, 0.6554, 0.5, 0.375, 0.03041, 0.375, 0.2196, 0.625, 0.2196, 0.625, 0.03041, 0.375, 0.2804, 0.375, 0.4696, 0.625, 0.4696, 0.625, 0.2804, 0.375, 0.9696, 0.375, 1.0, 0.625, 1.0, 0.625, 0.9696, 0.625, 0.2804, 0.625, 0.2196, 0.375, 0.2196, 0.375, 0.2804, 0.625, 0.5304, 0.625, 0.4696, 0.375, 0.4696, 0.375, 0.5304, 0.625, 0.7804, 0.625, 0.7196, 0.375, 0.7196, 0.375, 0.7804, 0.125, 0.5304, 0.125, 0.7196, 0.1554, 0.75, 0.3446, 0.75, 0.375, 0.7196, 0.375, 0.5304, 0.3446, 0.5, 0.1554, 0.5, 0.375, 1.0, 0.375, 1.0, 0.5, 1.0, 0.5, 1.0, 0.5, 0.5, 0.5, 0.5, 0.375, 0.5, 0.375, 0.5, 1.0, 0.5, 0.875, 0.5, 0.875, 1.0, 1.0, 1.0, 0.625, 1.0, 0.625, 1.0, 0.75, 1.0, 0.75, 1.0, 0.25, 0.5, 0.25, 0.5, 0.125, 0.5, 0.125, 0.5, 0.875, 0.5, 0.75, 0.5, 0.75, 1.0, 0.875, 1.0, 0.0, 1.0, 0.0, 1.0, 0.125, 1.0, 0.125, 1.0, 0.875, 0.5304, 0.875, 0.5304, 0.875, 0.7196, 0.875, 0.7196, 0.75, 0.5, 0.625, 0.5, 0.625, 1.0, 0.75, 1.0, 0.875, 1.0, 0.875, 1.0, 1.0, 1.0, 1.0, 1.0, 0.875, 0.5, 0.875, 0.5, 0.75, 0.5, 0.75, 0.5, 0.625, 0.5, 0.5, 0.5, 0.5, 1.0, 0.625, 1.0, 0.4197, 0.4197, 0.49, 0.25, 0.4197, 0.08029, 0.25, 0.01, 0.08029, 0.08029, 0.01, 0.25, 0.08029, 0.4197, 0.25, 0.49, 0.625, 0.5, 0.625, 0.5, 0.5, 0.5, 0.5, 0.5, 0.5, 0.5, 0.375, 0.5, 0.375, 1.0, 0.5, 1.0, 0.125, 0.5, 0.125, 0.5, 0.0, 0.5, 0.0, 0.5, 1.0, 0.5, 1.0, 0.5, 0.875, 0.5, 0.875, 0.5, 0.375, 0.5, 0.25, 0.5, 0.25, 1.0, 0.375, 1.0, 0.625, 0.5304, 0.625, 0.5304, 0.625, 0.7196, 0.625, 0.7196, 0.75, 0.49, 0.5803, 0.4197, 0.51, 0.25, 0.5803, 0.08029, 0.75, 0.01, 0.9197, 0.08029, 0.99, 0.25, 0.9197, 0.4197, 0.25, 0.5, 0.125, 0.5, 0.125, 1.0, 0.25, 1.0, 0.125, 1.0, 0.125, 1.0, 0.25, 1.0, 0.25, 1.0, 0.75, 0.5, 0.75, 0.5, 0.625, 0.5, 0.625, 0.5, 0.125, 0.5, 0.0, 0.5, 0.0, 1.0, 0.125, 1.0, 0.375, 0.5, 0.375, 0.5, 0.25, 0.5, 0.25, 0.5, 0.25, 1.0, 0.25, 1.0, 0.375, 1.0, 0.375, 1.0, 0.5, 1.0, 0.5, 1.0, 0.625, 1.0, 0.625, 1.0, 0.75, 1.0, 0.75, 1.0, 0.875, 1.0, 0.875, 1.0, 0.1392, 0.75, 0.1451, 0.75, 0.3549, 0.75, 0.3608, 0.75, 0.3844, 0.5094, 0.3844, 0.7406, 0.6156, 0.7406, 0.6156, 0.5094, 0.3892, 0.75, 0.3951, 0.75, 0.6049, 0.75, 0.6108, 0.75, 0.3844, 0.2594, 0.3844, 0.4906, 0.6156, 0.4906, 0.6156, 0.2594, 0.3844, 0.009367, 0.3844, 0.2406, 0.6156, 0.2406, 0.6156, 0.009367, 0.6392, 0.75, 0.6451, 0.75, 0.8549, 0.75, 0.8608, 0.75, 0.3971, 0.75, 0.3971, 0.75, 0.6029, 0.75, 0.6029, 0.75, 0.6029, 0.0, 0.6029, 0.0, 0.3971, 0.0, 0.3971, 0.0, 0.6344, 0.5094, 0.6344, 0.7406, 0.8656, 0.7406, 0.8656, 0.5094, 0.6108, 0.0, 0.6049, 0.0, 0.3951, 0.0, 0.3892, 0.0, 0.3971, 0.7721, 0.3971, 0.9779, 0.6029, 0.9779, 0.6029, 0.7721, 0.6471, 0.75, 0.6471, 0.75, 0.8529, 0.75, 0.8529, 0.75, 0.1471, 0.75, 0.1471, 0.75, 0.3529, 0.75, 0.3529, 0.75, 0.1344, 0.7406, 0.125, 0.7406, 0.1344, 0.75, 0.1476, 0.75, 0.6108, 0.0, 0.6156, 0.0, 0.625, 0.0, 0.625, 0.0, 0.1344, 0.5094, 0.1344, 0.5, 0.125, 0.5094, 0.8656, 0.5094, 0.875, 0.5094, 0.8656, 0.5, 0.3656, 0.7406, 0.3608, 0.75, 0.3892, 0.75, 0.3844, 0.7406, 0.6344, 0.7406, 0.6156, 0.7406, 0.6108, 0.75, 0.6392, 0.75, 0.3656, 0.5094, 0.375, 0.5094, 0.3656, 0.5, 0.6344, 0.5094, 0.6344, 0.5, 0.625, 0.5094, 0.3971, 0.0, 0.375, 0.0, 0.375, 0.0, 0.3841, 0.0, 0.6029, 0.0, 0.6159, 0.0, 0.625, 0.0, 0.625, 0.0, 0.6029, 0.75, 0.6471, 0.75, 0.6451, 0.75, 0.6049, 0.75, 0.3971, 0.75, 0.3951, 0.75, 0.3549, 0.75, 0.3529, 0.75, 0.3971, 0.0, 0.3971, 0.0, 0.375, 0.0, 0.6029, 0.0, 0.625, 0.0, 0.6029, 0.0, 0.6029, 0.75, 0.6029, 0.75, 0.625, 0.75, 0.3971, 0.75, 0.375, 0.75, 0.3971, 0.75, 0.1344, 0.5094, 0.125, 0.5094, 0.125, 0.7406, 0.1344, 0.7406, 0.3892, 0.0, 0.3844, 0.009367, 0.6156, 0.009367, 0.6108, 0.0, 0.8656, 0.7406, 0.875, 0.7406, 0.875, 0.5094, 0.8656, 0.5094, 0.6156, 0.2594, 0.6156, 0.2406, 0.3844, 0.2406, 0.3844, 0.2594, 0.3656, 0.5094, 0.3656, 0.5, 0.1344, 0.5, 0.1344, 0.5094, 0.8656, 0.5094, 0.8656, 0.5, 0.6344, 0.5, 0.6344, 0.5094, 0.6156, 0.5094, 0.6156, 0.4906, 0.3844, 0.4906, 0.3844, 0.5094, 0.3656, 0.7406, 0.3844, 0.7406, 0.3844, 0.5094, 0.3656, 0.5094, 0.6344, 0.5094, 0.6156, 0.5094, 0.6156, 0.7406, 0.6344, 0.7406, 0.6108, 0.75, 0.6156, 0.7406, 0.3844, 0.7406, 0.3892, 0.75, 0.1344, 0.7406, 0.1392, 0.75, 0.3608, 0.75, 0.3656, 0.7406, 0.6344, 0.7406, 0.6392, 0.75, 0.8608, 0.75, 0.8656, 0.7406, 0.3971, 0.0, 0.3951, 0.0, 0.6049, 0.0, 0.6029, 0.0, 0.6029, 0.75, 0.6049, 0.75, 0.3951, 0.75, 0.3971, 0.75, 0.1451, 0.75, 0.1471, 0.75, 0.3529, 0.75, 0.3549, 0.75, 0.6451, 0.75, 0.6471, 0.75, 0.8529, 0.75, 0.8549, 0.75, 0.6108, 0.0, 0.625, 0.0, 0.625, 0.0, 0.6049, 0.0, 0.6049, 0.75, 0.6451, 0.75, 0.6392, 0.75, 0.6108, 0.75, 0.3549, 0.75, 0.3951, 0.75, 0.3892, 0.75, 0.3608, 0.75, 0.1392, 0.75, 0.125, 0.75, 0.125, 0.75, 0.1451, 0.75, 0.3971, 0.9779, 0.3971, 1.0, 0.6029, 1.0, 0.6029, 0.9779, 0.6029, 0.7721, 0.6029, 0.75, 0.3971, 0.75, 0.3971, 0.7721, 0.1471, 0.75, 0.1471, 0.75, 0.3529, 0.75, 0.3529, 0.75, 0.6471, 0.75, 0.6471, 0.75, 0.8529, 0.75, 0.8529, 0.75, 0.6029, 0.0, 0.625, 0.0, 0.625, 0.0, 0.6029, 0.0, 0.6029, 0.75, 0.6471, 0.75, 0.6471, 0.75, 0.6029, 0.75, 0.3529, 0.75, 0.3971, 0.75, 0.3971, 0.75, 0.3529, 0.75, 0.3971, 0.0, 0.375, 0.0, 0.375, 0.0, 0.3971, 0.0, 0.1344, 0.5094, 0.1344, 0.7406, 0.3656, 0.7406, 0.3656, 0.5094, 0.375, 0.7804, 0.375, 0.9696, 0.625, 0.9696, 0.625, 0.7804, 0.375, 0.5304, 0.375, 0.7196, 0.625, 0.7196, 0.625, 0.5304, 0.625, 0.5304, 0.625, 0.7196, 0.6554, 0.75, 0.8446, 0.75, 0.875, 0.7196, 0.875, 0.5304, 0.8446, 0.5, 0.6554, 0.5, 0.375, 0.03041, 0.375, 0.2196, 0.625, 0.2196, 0.625, 0.03041, 0.375, 0.2804, 0.375, 0.4696, 0.625, 0.4696, 0.625, 0.2804, 0.375, 0.9696, 0.375, 1.0, 0.625, 1.0, 0.625, 0.9696, 0.625, 0.2804, 0.625, 0.2196, 0.375, 0.2196, 0.375, 0.2804, 0.625, 0.5304, 0.625, 0.4696, 0.375, 0.4696, 0.375, 0.5304, 0.625, 0.7804, 0.625, 0.7196, 0.375, 0.7196, 0.375, 0.7804, 0.125, 0.5304, 0.125, 0.7196, 0.1554, 0.75, 0.3446, 0.75, 0.375, 0.7196, 0.375, 0.5304, 0.3446, 0.5, 0.1554, 0.5, 1.0, 0.5, 0.875, 0.5, 0.875, 1.0, 1.0, 1.0, 0.875, 0.5, 0.75, 0.5, 0.75, 1.0, 0.875, 1.0, 0.75, 0.5, 0.625, 0.5, 0.625, 1.0, 0.75, 1.0, 0.625, 0.5, 0.5, 0.5, 0.5, 1.0, 0.625, 1.0, 0.5, 0.5, 0.375, 0.5, 0.375, 1.0, 0.5, 1.0, 0.375, 0.5, 0.25, 0.5, 0.25, 1.0, 0.375, 1.0, 0.4197, 0.4197, 0.49, 0.25, 0.4197, 0.08029, 0.25, 0.01, 0.08029, 0.08029, 0.01, 0.25, 0.08029, 0.4197, 0.25, 0.49, 0.25, 0.5, 0.125, 0.5, 0.125, 1.0, 0.25, 1.0, 0.125, 0.5, 0.0, 0.5, 0.0, 1.0, 0.125, 1.0, 0.75, 0.49, 0.5803, 0.4197, 0.51, 0.25, 0.5803, 0.08029, 0.75, 0.01, 0.9197, 0.08029, 0.99, 0.25, 0.9197, 0.4197, 0.375, 0.7804, 0.375, 0.9696, 0.625, 0.9696, 0.625, 0.7804, 0.375, 0.5304, 0.375, 0.7196, 0.625, 0.7196, 0.625, 0.5304, 0.625, 0.5304, 0.625, 0.7196, 0.6554, 0.75, 0.8446, 0.75, 0.875, 0.7196, 0.875, 0.5304, 0.8446, 0.5, 0.6554, 0.5, 0.375, 0.03041, 0.375, 0.2196, 0.625, 0.2196, 0.625, 0.03041, 0.375, 0.2804, 0.375, 0.4696, 0.625, 0.4696, 0.625, 0.2804, 0.375, 0.9696, 0.375, 1.0, 0.625, 1.0, 0.625, 0.9696, 0.625, 0.2804, 0.625, 0.2196, 0.375, 0.2196, 0.375, 0.2804, 0.625, 0.5304, 0.625, 0.4696, 0.375, 0.4696, 0.375, 0.5304, 0.625, 0.7804, 0.625, 0.7196, 0.375, 0.7196, 0.375, 0.7804, 0.125, 0.5304, 0.125, 0.7196, 0.1554, 0.75, 0.3446, 0.75, 0.375, 0.7196, 0.375, 0.5304, 0.3446, 0.5, 0.1554, 0.5, 1.0, 0.5, 0.875, 0.5, 0.875, 1.0, 1.0, 1.0, 0.875, 0.5, 0.75, 0.5, 0.75, 1.0, 0.875, 1.0, 0.75, 0.5, 0.625, 0.5, 0.625, 1.0, 0.75, 1.0, 0.625, 0.5, 0.5, 0.5, 0.5, 1.0, 0.625, 1.0, 0.5, 0.5, 0.375, 0.5, 0.375, 1.0, 0.5, 1.0, 0.375, 0.5, 0.25, 0.5, 0.25, 1.0, 0.375, 1.0, 0.4197, 0.4197, 0.49, 0.25, 0.4197, 0.08029, 0.25, 0.01, 0.08029, 0.08029, 0.01, 0.25, 0.08029, 0.4197, 0.25, 0.49, 0.25, 0.5, 0.125, 0.5, 0.125, 1.0, 0.25, 1.0, 0.125, 0.5, 0.0, 0.5, 0.0, 1.0, 0.125, 1.0, 0.75, 0.49, 0.5803, 0.4197, 0.51, 0.25, 0.5803, 0.08029, 0.75, 0.01, 0.9197, 0.08029, 0.99, 0.25, 0.9197, 0.4197, 0.625, 0.75, 0.625, 0.75, 0.625, 0.5, 0.625, 0.5, 0.625, 0.625, 0.375, 0.375, 0.375, 0.5, 0.625, 0.5, 0.625, 0.375, 0.375, 0.625, 0.375, 0.75, 0.625, 0.75, 0.625, 0.625, 0.375, 0.75, 0.375, 0.75, 0.375, 0.5, 0.375, 0.5, 0.625, 0.5, 0.625, 0.5, 0.625, 0.25, 0.625, 0.25, 0.625, 0.375, 0.375, 0.875, 0.375, 1.0, 0.625, 1.0, 0.625, 0.875, 0.375, 0.75, 0.375, 0.75, 0.375, 0.5, 0.375, 0.5, 0.375, 0.5, 0.375, 0.5, 0.375, 0.75, 0.375, 0.75, 0.375, 1.0, 0.375, 1.0, 0.625, 1.0, 0.625, 1.0, 0.875, 0.75, 0.875, 0.75, 0.875, 0.5, 0.875, 0.5, 0.375, 0.0, 0.375, 0.25, 0.625, 0.25, 0.625, 0.0, 0.875, 0.75, 0.875, 0.75, 0.875, 0.5, 0.875, 0.5, 0.625, 0.75, 0.625, 0.75, 0.625, 0.5, 0.625, 0.5, 0.625, 0.5, 0.625, 0.5, 0.625, 0.25, 0.625, 0.25, 0.625, 0.5, 0.625, 0.75, 0.875, 0.75, 0.875, 0.5, 0.375, 0.5, 0.375, 0.5, 0.625, 0.5, 0.625, 0.5, 0.625, 0.5, 0.625, 0.5, 0.375, 0.5, 0.375, 0.5, 0.875, 0.5, 0.875, 0.5, 0.875, 0.75, 0.875, 0.75, 0.375, 0.75, 0.375, 0.875, 0.625, 0.875, 0.625, 0.75, 0.375, 0.5, 0.375, 0.625, 0.625, 0.625, 0.625, 0.5, 0.375, 0.25, 0.375, 0.375, 0.625, 0.375, 0.625, 0.25, 0.125, 0.5, 0.125, 0.75, 0.375, 0.75, 0.375, 0.5, 0.625, 0.25, 0.625, 0.25, 0.375, 0.25, 0.375, 0.25, 0.375, 0.75, 0.375, 0.75, 0.625, 0.75, 0.625, 0.75, 0.625, 0.75, 0.625, 0.75, 0.375, 0.75, 0.375, 0.75])
me_robot.use_remesh_fix_poles = True
me_robot.use_remesh_preserve_attributes = False
me_robot.use_mirror_vertex_groups = False
me_robot.update()

# ---- objects
ob_cube = bpy.data.objects.new('Cube', me_cube)
ob_light = bpy.data.objects.new('Light', light_light)
ob_camera = bpy.data.objects.new('Camera', cam_camera)
ob_robot = bpy.data.objects.new('Robot', me_robot)

# ---- transforms, parenting, visibility, modifiers, constraints
ob_cube.location = (0.0, 0.3218, -0.107)
ob_cube.scale = (1.223, 1.223, 1.223)
ob_cube.lock_rotations_4d = False
ob_cube.empty_display_type = 'ARROWS'
ob_cube.lineart.crease_threshold = 0.0
ob_light.location = (4.076, 1.005, 5.904)
ob_light.rotation_euler = (0.6503, 0.05522, 1.866)
ob_light.lock_rotations_4d = False
ob_light.empty_display_type = 'ARROWS'
ob_light.color = (0.0, 0.0, 0.0, 0.0)
ob_light.lineart.crease_threshold = 0.0
ob_camera.location = (10.0, -1.7e-07, 1.7e-07)
ob_camera.rotation_euler = (1.571, 0.0, 1.571)
ob_camera.lock_rotations_4d = False
ob_camera.empty_display_type = 'ARROWS'
ob_camera.color = (0.0, 0.0, 0.0, 0.0)
ob_camera.display_type = 'WIRE'
ob_camera.lineart.crease_threshold = 0.0
ob_robot.location = (0.0, 0.0, 3.805)
ob_robot.hide_render = True
ob_robot.lineart.crease_threshold = 0.0
_vg = ob_robot.vertex_groups.new(name='Chest')
_vg.add([16, 17, 18, 19, 20, 21, 22, 23, 24, 25, 26, 27, 28, 29, 30, 31, 32, 33, 34, 35, 36, 37, 38, 39, 40, 41, 42, 43, 44, 45, 46, 47, 48, 49, 50, 51, 52, 53, 54, 55, 56, 57, 58, 59, 60, 61, 62, 63, 64, 65, 66, 67, 68, 69, 70, 71, 72, 73, 74, 75, 76, 77, 78, 79, 80, 81, 82, 83, 84, 85, 86, 87, 88, 89, 90, 91, 92, 93, 94, 95, 96, 97, 98, 99], 1.0, 'REPLACE')
_vg = ob_robot.vertex_groups.new(name='UpLeg.R')
_vg.add([352, 353, 354, 355, 356, 357, 358, 359, 360, 361, 362, 363, 364, 365, 366, 367, 368, 369, 370, 371, 372, 373, 374, 375, 376, 377, 378, 379, 380, 381, 382, 383], 1.0, 'REPLACE')
_vg = ob_robot.vertex_groups.new(name='DownLeg.R')
_vg.add([384, 385, 386, 387, 388, 389, 390, 391, 392, 393, 394, 395, 396, 397, 398, 399, 400, 401, 402, 403, 404, 405, 406, 407, 408, 409, 410, 411, 412, 413, 414, 415], 1.0, 'REPLACE')
_vg = ob_robot.vertex_groups.new(name='Foot.R')
_vg.add([416, 417, 418, 419, 420, 421, 422, 423, 424, 425, 426, 427, 428, 429, 430, 431, 432, 433, 434, 435, 438, 439, 440, 441, 442, 443, 444, 445], 1.0, 'REPLACE')
_vg = ob_robot.vertex_groups.new(name='UpLeg.L')
_vg.add([594, 595, 596, 597, 598, 599, 600, 601, 602, 603, 604, 605, 606, 607, 608, 609, 610, 611, 612, 613, 614, 615, 616, 617, 618, 619, 620, 621, 622, 623, 624, 625], 1.0, 'REPLACE')
_vg = ob_robot.vertex_groups.new(name='DownLeg.L')
_vg.add([626, 627, 628, 629, 630, 631, 632, 633, 634, 635, 636, 637, 638, 639, 640, 641, 642, 643, 644, 645, 646, 647, 648, 649, 650, 651, 652, 653, 654, 655, 656, 657], 1.0, 'REPLACE')
_vg = ob_robot.vertex_groups.new(name='Foot.L')
_vg.add([658, 659, 660, 661, 662, 663, 664, 665, 666, 667, 668, 669, 670, 671, 672, 673, 674, 675, 676, 677, 680, 681, 682, 683, 684, 685, 686, 687], 1.0, 'REPLACE')
_vg = ob_robot.vertex_groups.new(name='Weist')
_vg.add([184, 185, 186, 187, 188, 189, 190, 191, 192, 193, 194, 195, 196, 197, 198, 199, 200, 201, 202, 203, 204, 205, 206, 207, 208, 209, 210, 211, 212, 213, 214, 215, 216, 217, 218, 219, 220, 221, 222, 223, 224, 225, 226, 227, 228, 229, 230, 231, 232, 233, 234, 235, 236, 237, 238, 239, 240, 241, 242, 243], 1.0, 'REPLACE')
_vg = ob_robot.vertex_groups.new(name='Shoulder.R')
_vg.add([100, 101, 102, 103, 104, 105, 106, 107, 108, 109, 110, 111, 112, 113, 114, 115, 116, 117, 118, 119, 120, 121, 122, 123], 1.0, 'REPLACE')
_vg = ob_robot.vertex_groups.new(name='UpArm.R')
_vg.add([0, 1, 2, 3, 4, 5, 6, 7, 8, 9, 10, 11, 12, 13, 14, 15], 1.0, 'REPLACE')
_vg = ob_robot.vertex_groups.new(name='DownArm.R')
_vg.add([244, 245, 246, 247, 248, 249, 250, 251, 252, 253, 254, 255, 256, 257, 258, 259, 260, 261, 262, 263, 264, 265, 266, 267, 268, 269, 270, 271, 272, 273, 274, 275, 276, 277, 278, 279, 280, 281, 282, 283, 284, 285, 286, 287, 288, 289, 290, 291, 292, 293, 294, 295, 296, 297, 298, 299, 300, 301, 302, 303, 304, 305, 306, 307, 308, 309, 310, 311, 312, 313, 314, 315, 316, 317, 318, 319, 320, 321, 322, 323, 324, 325, 326, 327, 328, 329, 330, 331, 332, 333, 334, 335, 336, 337, 338, 339, 340, 341, 342, 343, 344, 345, 346, 347, 348, 349, 350, 351], 1.0, 'REPLACE')
_vg = ob_robot.vertex_groups.new(name='Shoulder.L')
_vg.add([446, 447, 448, 449, 450, 451, 452, 453, 454, 455, 456, 457, 458, 459, 460, 461, 462, 463, 464, 465, 466, 467, 468, 469], 1.0, 'REPLACE')
_vg = ob_robot.vertex_groups.new(name='UpArm.L')
_vg.add([470, 471, 472, 473, 474, 475, 476, 477, 478, 479, 480, 481, 482, 483, 484, 485], 1.0, 'REPLACE')
_vg = ob_robot.vertex_groups.new(name='DownArm.L')
_vg.add([486, 487, 488, 489, 490, 491, 492, 493, 494, 495, 496, 497, 498, 499, 500, 501, 502, 503, 504, 505, 506, 507, 508, 509, 510, 511, 512, 513, 514, 515, 516, 517, 518, 519, 520, 521, 522, 523, 524, 525, 526, 527, 528, 529, 530, 531, 532, 533, 534, 535, 536, 537, 538, 539, 540, 541, 542, 543, 544, 545, 546, 547, 548, 549, 550, 551, 552, 553, 554, 555, 556, 557, 558, 559, 560, 561, 562, 563, 564, 565, 566, 567, 568, 569, 570, 571, 572, 573, 574, 575, 576, 577, 578, 579, 580, 581, 582, 583, 584, 585, 586, 587, 588, 589, 590, 591, 592, 593], 1.0, 'REPLACE')
_vg = ob_robot.vertex_groups.new(name='Head')
_vg.add([124, 125, 126, 127, 128, 129, 130, 131, 132, 133, 134, 135, 136, 137, 138, 139, 140, 141, 142, 143, 144, 145, 146, 147, 148, 149, 150, 151, 152, 153, 154, 155, 156, 157, 158, 159, 160, 161, 162, 163, 164, 165, 166, 167, 168, 169, 170, 171, 172, 173, 174, 175, 176, 177, 178, 179, 180, 181, 182, 183], 1.0, 'REPLACE')
_m = ob_robot.modifiers.new('Armature', 'ARMATURE')

# ---- collection membership
col_collection.objects.link(ob_cube)
col_collection.objects.link(ob_light)
col_collection.objects.link(ob_camera)
col_collection.objects.link(ob_robot)

# ---- scene / render settings (as saved in the file)
scene.camera = ob_camera
scene.frame_start = 1; scene.frame_end = 250; scene.frame_set(1)
scene.render.engine = 'BLENDER_EEVEE_NEXT'
scene.render.resolution_x = 256
scene.render.resolution_y = 256
scene.render.film_transparent = True
scene.render.use_freestyle = True
scene.cycles.use_denoising = False
scene.cycles.samples = 128
scene.cycles.sampling_pattern = 'TABULATED_SOBOL'
scene.cycles.use_adaptive_sampling = False
scene.cycles.use_light_tree = False
scene.view_settings.view_transform = 'Standard'
bpy.context.view_layer.update()
